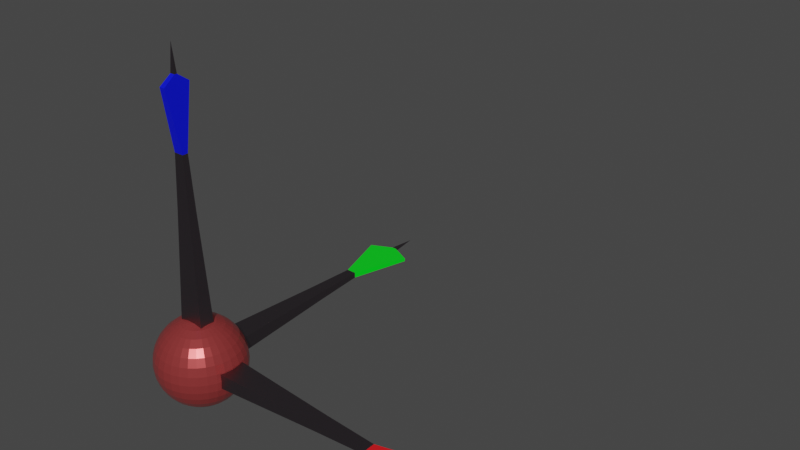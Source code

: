 # Source: Compass.blend  (saved by Blender 2.92.15; exported with 4.5.12 LTS)
import bpy
from mathutils import Matrix  # noqa: F401  (used for matrix-valued properties, if any)

bpy.ops.wm.read_factory_settings(use_empty=True)
scene = bpy.context.scene
scene.name = 'Scene'

# ---- collections
col_collection = bpy.data.collections.new('Collection'); scene.collection.children.link(col_collection)

# ---- materials (node trees are filled in below, after node groups)
mat_material_003 = bpy.data.materials.new('Material.003')
mat_material_003.use_transparent_shadow = False
mat_material_004 = bpy.data.materials.new('Material.004')
mat_material_004.use_transparent_shadow = False
mat_material_005 = bpy.data.materials.new('Material.005')
mat_material_005.use_transparent_shadow = False
mat_material_006 = bpy.data.materials.new('Material.006')
mat_material_006.use_transparent_shadow = False
mat_material_007 = bpy.data.materials.new('Material.007')
mat_material_007.use_transparent_shadow = False

# ---- material node trees
mat_material_003.use_nodes = True; mat_material_003.node_tree.nodes.clear()
_N = mat_material_003.node_tree.nodes; _L = mat_material_003.node_tree.links
n0 = _N.new('ShaderNodeBsdfPrincipled'); n0.name = 'Principled BSDF'; n0.location = (10, 300)
n0.distribution = 'GGX'
n0.subsurface_method = 'BURLEY'
n0.inputs[0].default_value = (0.8, 0.1158, 0.1158, 1.0)
n0.inputs[1].default_value = 0.7574
n0.inputs[2].default_value = 0.2206
n0.inputs[3].default_value = 1.45
n0.inputs[27].default_value = (0.0, 0.0, 0.0, 1.0)
n0.inputs[28].default_value = 1.0
n1 = _N.new('ShaderNodeOutputMaterial'); n1.name = 'Material Output'; n1.location = (300, 300)
_L.new(n0.outputs[0], n1.inputs[0])
n1.is_active_output = True
mat_material_004.use_nodes = True; mat_material_004.node_tree.nodes.clear()
_N = mat_material_004.node_tree.nodes; _L = mat_material_004.node_tree.links
n0 = _N.new('ShaderNodeBsdfPrincipled'); n0.name = 'Principled BSDF'; n0.location = (10, 300)
n0.distribution = 'GGX'
n0.subsurface_method = 'BURLEY'
n0.inputs[0].default_value = (0.233, 0.1967, 0.2236, 1.0)
n0.inputs[1].default_value = 1.0
n0.inputs[2].default_value = 0.3456
n0.inputs[3].default_value = 1.45
n0.inputs[27].default_value = (0.0, 0.0, 0.0, 1.0)
n0.inputs[28].default_value = 1.0
n1 = _N.new('ShaderNodeOutputMaterial'); n1.name = 'Material Output'; n1.location = (300, 300)
_L.new(n0.outputs[0], n1.inputs[0])
n1.is_active_output = True
mat_material_005.use_nodes = True; mat_material_005.node_tree.nodes.clear()
_N = mat_material_005.node_tree.nodes; _L = mat_material_005.node_tree.links
n0 = _N.new('ShaderNodeBsdfPrincipled'); n0.name = 'Principled BSDF'; n0.location = (10, 300)
n0.distribution = 'GGX'
n0.subsurface_method = 'BURLEY'
n0.inputs[0].default_value = (0.8, 0.0, 0.004204, 1.0)
n0.inputs[2].default_value = 0.8676
n0.inputs[3].default_value = 1.45
n0.inputs[24].default_value = 0.02059
n0.inputs[27].default_value = (0.0, 0.0, 0.0, 1.0)
n0.inputs[28].default_value = 1.0
n1 = _N.new('ShaderNodeOutputMaterial'); n1.name = 'Material Output'; n1.location = (300, 300)
_L.new(n0.outputs[0], n1.inputs[0])
n1.is_active_output = True
mat_material_006.use_nodes = True; mat_material_006.node_tree.nodes.clear()
_N = mat_material_006.node_tree.nodes; _L = mat_material_006.node_tree.links
n0 = _N.new('ShaderNodeBsdfPrincipled'); n0.name = 'Principled BSDF'; n0.location = (10, 300)
n0.distribution = 'GGX'
n0.subsurface_method = 'BURLEY'
n0.inputs[0].default_value = (0.0001748, 0.8, 0.01377, 1.0)
n0.inputs[2].default_value = 0.1103
n0.inputs[3].default_value = 1.45
n0.inputs[27].default_value = (0.0, 0.0, 0.0, 1.0)
n0.inputs[28].default_value = 1.0
n1 = _N.new('ShaderNodeOutputMaterial'); n1.name = 'Material Output'; n1.location = (300, 300)
_L.new(n0.outputs[0], n1.inputs[0])
n1.is_active_output = True
mat_material_007.use_nodes = True; mat_material_007.node_tree.nodes.clear()
_N = mat_material_007.node_tree.nodes; _L = mat_material_007.node_tree.links
n0 = _N.new('ShaderNodeBsdfPrincipled'); n0.name = 'Principled BSDF'; n0.location = (10, 300)
n0.distribution = 'GGX'
n0.subsurface_method = 'BURLEY'
n0.inputs[0].default_value = (0.0, 0.004712, 0.8, 1.0)
n0.inputs[3].default_value = 1.45
n0.inputs[27].default_value = (0.0, 0.0, 0.0, 1.0)
n0.inputs[28].default_value = 1.0
n1 = _N.new('ShaderNodeOutputMaterial'); n1.name = 'Material Output'; n1.location = (300, 300)
_L.new(n0.outputs[0], n1.inputs[0])
n1.is_active_output = True

# ---- world
world_world = bpy.data.worlds.new('World'); scene.world = world_world
world_world.use_nodes = True; world_world.node_tree.nodes.clear()
_N = world_world.node_tree.nodes; _L = world_world.node_tree.links
n0 = _N.new('ShaderNodeOutputWorld'); n0.name = 'World Output'; n0.location = (300, 300)
n1 = _N.new('ShaderNodeBackground'); n1.name = 'Background'; n1.location = (10, 300)
n1.inputs[0].default_value = (0.05088, 0.05088, 0.05088, 1.0)
_L.new(n1.outputs[0], n0.inputs[0])
n0.is_active_output = True
world_world.color = (0.05088, 0.05088, 0.05088)
world_world.use_sun_shadow = False
world_world.sun_shadow_jitter_overblur = 0.0

# ---- meshes
me_cube_004 = bpy.data.meshes.new('Cube.004')
me_cube_004.from_pydata([(0.0, 0.5466, 2.748), (0.0, 1.072, 2.588), (0.0, 1.556, 2.329), (0.0, 1.981, 1.981), (0.0, 2.329, 1.556), (0.0, 2.588, 1.072), (0.0, 2.748, 0.5466), (0.0, 2.748, -0.5466), (0.0, 1.556, -2.329), (0.1066, 0.5361, 2.748), (0.2092, 1.052, 2.588), (0.3037, 1.527, 2.329), (0.3865, 1.943, 1.981), (0.4545, 2.285, 1.556), (0.505, 2.539, 1.072), (0.5361, 2.695, 0.5466), (0.5361, 2.695, -0.5466), (0.505, 2.539, -1.072), (0.4545, 2.285, -1.556), (0.3865, 1.943, -1.981), (0.3037, 1.527, -2.329), (0.2092, 1.052, -2.588), (0.1066, 0.5361, -2.748), (0.2092, 0.505, 2.748), (0.4103, 0.9905, 2.588), (0.5956, 1.438, 2.329), (0.7581, 1.83, 1.981), (0.8914, 2.152, 1.556), (0.9905, 2.391, 1.072), (1.052, 2.539, 0.5466), (1.072, 2.588, 2.115e-07), (1.052, 2.539, -0.5466), (0.9905, 2.391, -1.072), (0.8914, 2.152, -1.556), (0.7581, 1.83, -1.981), (0.5956, 1.438, -2.329), (0.4103, 0.9905, -2.588), (0.2092, 0.505, -2.748), (0.5956, 0.8914, 2.588), (0.8647, 1.294, 2.329), (1.101, 1.647, 1.981), (1.294, 1.937, 1.556), (1.438, 2.152, 1.072), (1.527, 2.285, 0.5466), (1.556, 2.329, 2.115e-07), (1.527, 2.285, -0.5466), (1.438, 2.152, -1.072), (1.294, 1.937, -1.556), (1.101, 1.647, -1.981), (0.8647, 1.294, -2.329), (0.5956, 0.8914, -2.588), (0.3037, 0.4545, -2.748), (0.7581, 0.7581, 2.588), (1.101, 1.101, 2.329), (1.401, 1.401, 1.981), (1.647, 1.647, 1.556), (1.83, 1.83, 1.072), (1.943, 1.943, 0.5466), (1.981, 1.981, 2.115e-07), (1.943, 1.943, -0.5466), (1.83, 1.83, -1.072), (1.647, 1.647, -1.556), (1.401, 1.401, -1.981), (1.101, 1.101, -2.329), (0.7581, 0.7581, -2.588), (0.3865, 0.3865, -2.748), (0.8914, 0.5956, 2.588), (1.294, 0.8647, 2.329), (1.647, 1.101, 1.981), (1.937, 1.294, 1.556), (2.152, 1.438, 1.072), (2.285, 1.527, 0.5466), (2.329, 1.556, 2.115e-07), (2.285, 1.527, -0.5466), (2.152, 1.438, -1.072), (1.937, 1.294, -1.556), (1.647, 1.101, -1.981), (1.294, 0.8647, -2.329), (0.8914, 0.5956, -2.588), (0.4545, 0.3037, -2.748), (0.9905, 0.4103, 2.588), (1.438, 0.5956, 2.329), (1.83, 0.7581, 1.981), (2.152, 0.8914, 1.556), (2.391, 0.9905, 1.072), (2.539, 1.052, 0.5466), (2.588, 1.072, 2.115e-07), (2.539, 1.052, -0.5466), (2.391, 0.9905, -1.072), (2.152, 0.8914, -1.556), (1.83, 0.7581, -1.981), (1.438, 0.5956, -2.329), (0.9905, 0.4103, -2.588), (0.505, 0.2092, -2.748), (1.052, 0.2092, 2.588), (1.527, 0.3037, 2.329), (1.943, 0.3865, 1.981), (2.285, 0.4545, 1.556), (2.539, 0.505, 1.072), (2.695, 0.5361, 0.5466), (2.695, 0.5361, -0.5466), (2.539, 0.505, -1.072), (2.285, 0.4545, -1.556), (1.943, 0.3865, -1.981), (1.527, 0.3037, -2.329), (1.052, 0.2092, -2.588), (0.5361, 0.1066, -2.748), (1.072, -8.942e-07, 2.588), (1.556, -8.734e-07, 2.329), (1.981, -8.942e-07, 1.981), (2.329, -9.36e-07, 1.556), (2.588, -7.69e-07, 1.072), (2.748, -1.103e-06, 0.5466), (2.748, -1.103e-06, -0.5466), (2.588, -6.437e-07, -1.072), (2.329, -9.36e-07, -1.556), (1.981, -8.942e-07, -1.981), (1.556, -9.569e-07, -2.329), (1.072, -8.525e-07, -2.588), (0.5466, -8.629e-07, -2.748), (1.052, -0.2092, 2.588), (1.527, -0.3037, 2.329), (1.943, -0.3865, 1.981), (2.285, -0.4545, 1.556), (2.539, -0.505, 1.072), (2.695, -0.5361, 0.5466), (2.695, -0.5361, -0.5466), (2.539, -0.505, -1.072), (2.285, -0.4545, -1.556), (1.943, -0.3865, -1.981), (1.527, -0.3037, -2.329), (1.052, -0.2092, -2.588), (0.5361, -0.1066, -2.748), (0.9905, -0.4103, 2.588), (1.438, -0.5956, 2.329), (1.83, -0.7581, 1.981), (2.152, -0.8914, 1.556), (2.391, -0.9905, 1.072), (2.539, -1.052, 0.5466), (2.588, -1.072, 2.115e-07), (2.539, -1.052, -0.5466), (2.391, -0.9905, -1.072), (2.152, -0.8914, -1.556), (1.83, -0.7581, -1.981), (1.438, -0.5956, -2.329), (0.9905, -0.4103, -2.588), (0.505, -0.2092, -2.748), (0.8914, -0.5956, 2.588), (1.294, -0.8647, 2.329), (1.647, -1.101, 1.981), (1.937, -1.294, 1.556), (2.152, -1.438, 1.072), (2.285, -1.527, 0.5466), (2.329, -1.556, 2.115e-07), (2.285, -1.527, -0.5466), (2.152, -1.438, -1.072), (1.937, -1.294, -1.556), (1.647, -1.101, -1.981), (1.294, -0.8647, -2.329), (0.8914, -0.5956, -2.588), (0.4545, -0.3037, -2.748), (0.7581, -0.7581, 2.588), (1.101, -1.101, 2.329), (1.401, -1.401, 1.981), (1.647, -1.647, 1.556), (1.83, -1.83, 1.072), (1.943, -1.943, 0.5466), (1.981, -1.981, 2.115e-07), (1.943, -1.943, -0.5466), (1.83, -1.83, -1.072), (1.647, -1.647, -1.556), (1.401, -1.401, -1.981), (1.101, -1.101, -2.329), (0.7581, -0.7581, -2.588), (0.3865, -0.3865, -2.748), (0.5956, -0.8914, 2.588), (0.8647, -1.294, 2.329), (1.101, -1.647, 1.981), (1.294, -1.937, 1.556), (1.438, -2.152, 1.072), (1.527, -2.285, 0.5466), (1.556, -2.329, 2.115e-07), (1.527, -2.285, -0.5466), (1.438, -2.152, -1.072), (1.294, -1.937, -1.556), (1.101, -1.647, -1.981), (0.8647, -1.294, -2.329), (0.5956, -0.8914, -2.588), (0.3037, -0.4545, -2.748), (0.0, -9.129e-07, -2.802), (0.2092, -0.505, 2.748), (0.4103, -0.9905, 2.588), (0.5956, -1.438, 2.329), (0.7581, -1.83, 1.981), (0.8914, -2.152, 1.556), (0.9905, -2.391, 1.072), (1.052, -2.539, 0.5466), (1.072, -2.588, 2.115e-07), (1.052, -2.539, -0.5466), (0.9905, -2.391, -1.072), (0.8914, -2.152, -1.556), (0.7581, -1.83, -1.981), (0.5956, -1.438, -2.329), (0.4103, -0.9905, -2.588), (0.2092, -0.505, -2.748), (0.1066, -0.5361, 2.748), (0.2092, -1.052, 2.588), (0.3037, -1.527, 2.329), (0.3865, -1.943, 1.981), (0.4545, -2.285, 1.556), (0.505, -2.539, 1.072), (0.5361, -2.695, 0.5466), (0.5466, -2.748, 2.115e-07), (0.5361, -2.695, -0.5466), (0.505, -2.539, -1.072), (0.4545, -2.285, -1.556), (0.3865, -1.943, -1.981), (0.3037, -1.527, -2.329), (0.2092, -1.052, -2.588), (0.1066, -0.5361, -2.748), (-2.021e-08, -0.5466, 2.748), (1.155e-07, -1.072, 2.588), (7.373e-08, -1.556, 2.329), (-7.239e-08, -1.981, 1.981), (-2.394e-07, -2.329, 1.556), (1.781e-07, -2.588, 1.072), (-2.394e-07, -2.748, 0.5466), (-2.811e-07, -2.802, 2.115e-07), (-2.394e-07, -2.748, -0.5466), (1.781e-07, -2.588, -1.072), (-2.394e-07, -2.329, -1.556), (-7.239e-08, -1.981, -1.981), (-3.064e-08, -1.556, -2.329), (1.111e-08, -1.072, -2.588), (1.111e-08, -0.5466, -2.748), (-0.1066, -0.5361, 2.748), (-0.2092, -1.052, 2.588), (-0.3037, -1.527, 2.329), (-0.3865, -1.943, 1.981), (-0.4545, -2.285, 1.556), (-0.505, -2.539, 1.072), (-0.5361, -2.695, 0.5466), (-0.5466, -2.748, 2.115e-07), (-0.5361, -2.695, -0.5466), (-0.505, -2.539, -1.072), (-0.4545, -2.285, -1.556), (-0.3865, -1.943, -1.981), (-0.3037, -1.527, -2.329), (-0.2092, -1.052, -2.588), (-0.1066, -0.5361, -2.748), (-0.2092, -0.505, 2.748), (-0.4103, -0.9905, 2.588), (-0.5956, -1.438, 2.329), (-0.7581, -1.83, 1.981), (-0.8914, -2.152, 1.556), (-0.9905, -2.391, 1.072), (-1.052, -2.539, 0.5466), (-1.072, -2.588, 2.115e-07), (-1.052, -2.539, -0.5466), (-0.9905, -2.391, -1.072), (-0.8914, -2.152, -1.556), (-0.7581, -1.83, -1.981), (-0.5956, -1.438, -2.329), (-0.4103, -0.9905, -2.588), (-0.2092, -0.505, -2.748), (-0.5956, -0.8914, 2.588), (-0.8647, -1.294, 2.329), (-1.101, -1.647, 1.981), (-1.294, -1.937, 1.556), (-1.438, -2.152, 1.072), (-1.527, -2.285, 0.5466), (-1.556, -2.329, 2.115e-07), (-1.527, -2.285, -0.5466), (-1.438, -2.152, -1.072), (-1.294, -1.937, -1.556), (-1.101, -1.647, -1.981), (-0.8647, -1.294, -2.329), (-0.5956, -0.8914, -2.588), (-0.3037, -0.4545, -2.748), (-0.7581, -0.7581, 2.588), (-1.101, -1.101, 2.329), (-1.401, -1.401, 1.981), (-1.647, -1.647, 1.556), (-1.83, -1.83, 1.072), (-1.943, -1.943, 0.5466), (-1.981, -1.981, 2.115e-07), (-1.943, -1.943, -0.5466), (-1.83, -1.83, -1.072), (-1.647, -1.647, -1.556), (-1.401, -1.401, -1.981), (-1.101, -1.101, -2.329), (-0.7581, -0.7581, -2.588), (-0.3865, -0.3865, -2.748), (-0.8914, -0.5956, 2.588), (-1.294, -0.8647, 2.329), (-1.647, -1.101, 1.981), (-1.937, -1.294, 1.556), (-2.152, -1.438, 1.072), (-2.285, -1.527, 0.5466), (-2.329, -1.556, 2.115e-07), (-2.285, -1.527, -0.5466), (-2.152, -1.438, -1.072), (-1.937, -1.294, -1.556), (-1.647, -1.101, -1.981), (-1.294, -0.8647, -2.329), (-0.8914, -0.5956, -2.588), (-0.4545, -0.3037, -2.748), (-0.9905, -0.4103, 2.588), (-1.438, -0.5956, 2.329), (-1.83, -0.7581, 1.981), (-2.152, -0.8914, 1.556), (-2.391, -0.9905, 1.072), (-2.539, -1.052, 0.5466), (-2.588, -1.072, 2.115e-07), (-2.539, -1.052, -0.5466), (-2.391, -0.9905, -1.072), (-2.152, -0.8914, -1.556), (-1.83, -0.7581, -1.981), (-1.438, -0.5956, -2.329), (-0.9905, -0.4103, -2.588), (-0.505, -0.2092, -2.748), (-1.052, -0.2092, 2.588), (-1.527, -0.3037, 2.329), (-1.943, -0.3865, 1.981), (-2.285, -0.4545, 1.556), (-2.539, -0.505, 1.072), (-2.695, -0.5361, 0.5466), (-2.748, -0.5466, 2.115e-07), (-2.695, -0.5361, -0.5466), (-2.539, -0.505, -1.072), (-2.285, -0.4545, -1.556), (-1.943, -0.3865, -1.981), (-1.527, -0.3037, -2.329), (-1.052, -0.2092, -2.588), (-0.5361, -0.1066, -2.748), (-1.072, -7.899e-07, 2.588), (-1.556, -7.899e-07, 2.329), (-1.981, -5.185e-07, 1.981), (-2.329, -3.933e-07, 1.556), (-2.588, -8.942e-07, 1.072), (-2.748, -2.68e-07, 0.5466), (-2.802, -3.933e-07, 2.115e-07), (-2.748, -2.68e-07, -0.5466), (-2.588, -8.942e-07, -1.072), (-2.329, -3.933e-07, -1.556), (-1.981, -5.185e-07, -1.981), (-1.556, -7.272e-07, -2.329), (-1.072, -7.064e-07, -2.588), (-0.5466, -8.838e-07, -2.748), (-1.052, 0.2092, 2.588), (-1.527, 0.3037, 2.329), (-1.943, 0.3865, 1.981), (-2.285, 0.4545, 1.556), (-2.539, 0.505, 1.072), (-2.695, 0.5361, 0.5466), (-2.748, 0.5466, 2.115e-07), (-2.695, 0.5361, -0.5466), (-2.539, 0.505, -1.072), (-2.285, 0.4545, -1.556), (-1.943, 0.3865, -1.981), (-1.527, 0.3037, -2.329), (-1.052, 0.2092, -2.588), (-0.5361, 0.1066, -2.748), (-0.9905, 0.4103, 2.588), (-1.438, 0.5956, 2.329), (-1.83, 0.7581, 1.981), (-2.152, 0.8914, 1.556), (-2.391, 0.9905, 1.072), (-2.539, 1.052, 0.5466), (-2.588, 1.072, 2.115e-07), (-2.539, 1.052, -0.5466), (-2.391, 0.9905, -1.072), (-2.152, 0.8914, -1.556), (-1.83, 0.7581, -1.981), (-1.438, 0.5956, -2.329), (-0.9905, 0.4103, -2.588), (-0.505, 0.2092, -2.748), (-0.8914, 0.5956, 2.588), (-1.294, 0.8647, 2.329), (-1.647, 1.101, 1.981), (-1.937, 1.294, 1.556), (-2.152, 1.438, 1.072), (-2.285, 1.527, 0.5466), (-2.329, 1.556, 2.115e-07), (-2.285, 1.527, -0.5466), (-2.152, 1.438, -1.072), (-1.937, 1.294, -1.556), (-1.647, 1.101, -1.981), (-1.294, 0.8647, -2.329), (-0.8914, 0.5956, -2.588), (-0.4545, 0.3037, -2.748), (-0.7581, 0.7581, 2.588), (-1.101, 1.101, 2.329), (-1.401, 1.401, 1.981), (-1.647, 1.647, 1.556), (-1.83, 1.83, 1.072), (-1.943, 1.943, 0.5466), (-1.981, 1.981, 2.115e-07), (-1.943, 1.943, -0.5466), (-1.83, 1.83, -1.072), (-1.647, 1.647, -1.556), (-1.401, 1.401, -1.981), (-1.101, 1.101, -2.329), (-0.7581, 0.7581, -2.588), (-0.3865, 0.3865, -2.748), (-0.5956, 0.8914, 2.588), (-0.8647, 1.294, 2.329), (-1.101, 1.647, 1.981), (-1.294, 1.937, 1.556), (-1.438, 2.152, 1.072), (-1.527, 2.285, 0.5466), (-1.556, 2.329, 2.115e-07), (-1.527, 2.285, -0.5466), (-1.438, 2.152, -1.072), (-1.294, 1.937, -1.556), (-1.101, 1.647, -1.981), (-0.8647, 1.294, -2.329), (-0.5956, 0.8914, -2.588), (-0.3037, 0.4545, -2.748), (-0.2092, 0.505, 2.748), (-0.4103, 0.9905, 2.588), (-0.5956, 1.438, 2.329), (-0.7581, 1.83, 1.981), (-0.8914, 2.152, 1.556), (-0.9905, 2.391, 1.072), (-1.052, 2.539, 0.5466), (-1.072, 2.588, 2.115e-07), (-1.052, 2.539, -0.5466), (-0.9905, 2.391, -1.072), (-0.8914, 2.152, -1.556), (-0.7581, 1.83, -1.981), (-0.5956, 1.438, -2.329), (-0.4103, 0.9905, -2.588), (-0.2092, 0.505, -2.748), (-0.1066, 0.5361, 2.748), (-0.2092, 1.052, 2.588), (-0.3037, 1.527, 2.329), (-0.3865, 1.943, 1.981), (-0.4545, 2.285, 1.556), (-0.505, 2.539, 1.072), (-0.5361, 2.695, 0.5466), (-0.5361, 2.695, -0.5466), (-0.505, 2.539, -1.072), (-0.4545, 2.285, -1.556), (-0.3865, 1.943, -1.981), (-0.3037, 1.527, -2.329), (-0.2092, 1.052, -2.588), (-0.1066, 0.5361, -2.748), (1.781e-07, 2.588, -1.072), (7.626e-07, 2.329, -1.556), (4.286e-07, 1.981, -1.981), (2.198e-07, 1.072, -2.588), (4.242e-08, 0.5466, -2.748), (0.0, 0.0, 19.26), (-0.4642, 0.2661, 9.632), (-0.4642, -0.2661, 9.632), (0.4642, 0.2661, 9.632), (0.4642, -0.2661, 9.632), (0.0, -0.2661, 9.632), (0.0, 0.2661, 9.632), (0.4642, 0.0, 9.632), (-0.4642, 0.0, 9.632), (-0.3136, -0.1798, 13.08), (0.3136, 0.1798, 13.08), (-0.3136, 0.1798, 13.08), (0.3136, -0.1798, 13.08), (0.0, -0.1798, 13.08), (0.0, 0.1798, 13.08), (0.3136, 0.0, 13.08), (-0.3136, 0.0, 13.08), (-0.1525, -0.08741, 17.49), (0.1525, 0.08741, 17.49), (-0.1525, 0.0, 17.49), (-0.1525, 0.08741, 17.49), (0.1525, -0.08741, 17.49), (0.0, -0.08741, 17.49), (0.0, 0.08741, 17.49), (0.1525, 0.0, 17.49), (0.0, 19.26, 0.0), (-0.4642, 9.632, -0.2661), (-0.4642, 9.632, 0.2661), (0.4642, 9.632, -0.2661), (0.4642, 9.632, 0.2661), (0.0, 9.632, 0.2661), (0.0, 9.632, -0.2661), (0.4642, 9.632, 0.0), (-0.4642, 9.632, 0.0), (-0.3136, 13.08, 0.1798), (0.3136, 13.08, -0.1798), (-0.3136, 13.08, -0.1798), (0.3136, 13.08, 0.1798), (0.0, 13.08, 0.1798), (0.0, 13.08, -0.1798), (0.3136, 13.08, 0.0), (-0.3136, 13.08, 0.0), (-0.1525, 17.49, 0.08741), (0.1525, 17.49, -0.08741), (-0.1525, 17.49, 0.0), (-0.1525, 17.49, -0.08741), (0.1525, 17.49, 0.08741), (0.0, 17.49, 0.08741), (0.0, 17.49, -0.08741), (0.1525, 17.49, 0.0), (19.26, -8.42e-07, 0.0), (9.632, 0.4642, -0.2661), (9.632, 0.4642, 0.2661), (9.632, -0.4642, -0.2661), (9.632, -0.4642, 0.2661), (9.632, -4.094e-07, 0.2661), (9.632, -4.327e-07, -0.2661), (9.632, -0.4642, 0.0), (9.632, 0.4642, 0.0), (13.08, 0.3136, 0.1798), (13.08, -0.3136, -0.1798), (13.08, 0.3136, -0.1798), (13.08, -0.3136, 0.1798), (13.08, -5.637e-07, 0.1798), (13.08, -5.795e-07, -0.1798), (13.08, -0.3136, 0.0), (13.08, 0.3136, 0.0), (17.49, 0.1525, 0.08741), (17.49, -0.1525, -0.08741), (17.49, 0.1525, 0.0), (17.49, 0.1525, -0.08741), (17.49, -0.1525, 0.08741), (17.49, -7.609e-07, 0.08741), (17.49, -7.685e-07, -0.08741), (17.49, -0.1525, 0.0), (17.06, 1.432, -0.09658), (17.06, -1.432, 0.09658), (17.06, -6.664e-07, 0.09658), (17.06, -7.382e-07, -0.09658), (17.06, -1.432, 0.0), (17.06, 1.432, 0.09658), (17.06, -1.432, -0.09658), (17.06, 1.432, 0.0), (-1.508, 16.81, -0.1017), (1.508, 16.81, 0.1017), (0.0, 16.81, 0.1017), (0.0, 16.81, -0.1017), (1.508, 16.81, 0.0), (-1.508, 16.81, 0.1017), (1.508, 16.81, -0.1017), (-1.508, 16.81, 0.0), (-0.1723, 0.8393, 16.95), (0.1723, -0.8393, 16.95), (0.0, -0.8393, 16.95), (0.0, 0.8393, 16.95), (0.1723, 0.0, 16.95), (-0.1723, -0.8393, 16.95), (0.1723, 0.8393, 16.95), (-0.1723, 0.0, 16.95), (-8.712e-08, 0.4728, 2.755), (0.0, 0.4728, 2.755), (0.09405, 0.4728, 2.754), (-0.8309, -0.3442, 2.641), (-0.83, -0.1651, 2.657), (2.702, -0.5375, -0.4744), (0.0, 2.755, -0.4728), (0.5375, 2.702, -0.4744), (-0.8319, -0.4768, 2.621), (-0.7121, -0.4758, 2.654), (-0.4741, -0.4741, 2.71), (-0.8298, -8.284e-07, 2.662), (-0.1959, -0.4729, 2.751), (0.8298, -9.039e-07, 2.662), (-0.3162, -0.4732, 2.741), (0.0, 2.755, 0.4728), (-0.2689, -0.473, 2.748), (-0.8298, 2.729e-09, 2.662), (0.5375, 2.702, 0.4744), (0.83, -0.1651, 2.657), (-0.83, 0.1651, 2.657), (0.8298, 2.662, 6.901e-07), (0.8298, 2.662, 2.115e-07), (-0.8309, 0.3442, 2.641), (0.1959, -0.4729, 2.751), (0.3162, -0.4732, 2.741), (0.8309, -0.3442, 2.641), (0.2689, -0.473, 2.748), (0.4741, -0.4741, 2.71), (0.8324, 2.612, 0.4771), (0.7121, -0.4758, 2.654), (0.8319, -0.4768, 2.621), (-0.8319, 0.4768, 2.621), (-0.7121, 0.4758, 2.654), (0.1959, 0.4729, 2.751), (2.662, -0.8298, 2.115e-07), (-0.4741, 0.4741, 2.71), (2.702, -0.5375, 0.4744), (0.09405, -0.4728, 2.754), (0.0, -0.4728, 2.755), (0.8324, 2.612, -0.4771), (2.612, -0.8324, 0.4771), (-0.3162, 0.4732, 2.741), (0.2689, 0.473, 2.748), (-0.1959, 0.4729, 2.751), (-0.2689, 0.473, 2.748), (0.3162, 0.4732, 2.741), (0.4741, 0.4741, 2.71), (2.662, -0.8298, 0.0), (-0.8298, 2.662, 2.115e-07), (-0.8298, 2.662, 6.901e-07), (0.7121, 0.4758, 2.654), (-0.8324, 2.612, 0.4771), (-0.5374, 2.702, 0.4744), (-0.09405, 0.4728, 2.754), (2.612, -0.8324, -0.4771), (0.8319, 0.4768, 2.621), (-0.8324, 2.612, -0.4771), (0.8309, 0.3442, 2.641), (0.83, 0.1651, 2.657), (2.662, 0.8298, 2.115e-07), (-0.5374, 2.702, -0.4744), (2.612, 0.8324, 0.4771), (2.702, 0.5374, 0.4744), (0.8298, 2.729e-09, 2.662), (2.612, 0.8324, -0.4771), (2.702, 0.5374, -0.4744), (2.662, 0.8298, 0.0), (-1.046e-07, -0.4728, 2.755), (-0.09405, -0.4728, 2.754), (2.755, -1.384e-07, -0.4728), (2.755, -1.097e-06, -0.4728), (2.755, -9.707e-08, 0.4728), (2.755, -1.097e-06, 0.4728)], [], [(189, 452, 22), (1, 0, 9, 10), (448, 7, 16, 17), (2, 1, 10, 11), (449, 448, 17, 18), (3, 2, 11, 12), (450, 449, 18, 19), (4, 3, 12, 13), (8, 450, 19, 20), (5, 4, 13, 14), (451, 8, 20, 21), (6, 5, 14, 15), (452, 451, 21, 22), (15, 14, 28, 29), (22, 21, 36, 37), (189, 22, 37), (10, 9, 23, 24), (17, 16, 31, 32), (11, 10, 24, 25), (18, 17, 32, 33), (12, 11, 25, 26), (19, 18, 33, 34), (13, 12, 26, 27), (20, 19, 34, 35), (14, 13, 27, 28), (21, 20, 35, 36), (33, 32, 46, 47), (26, 25, 39, 40), (34, 33, 47, 48), (27, 26, 40, 41), (35, 34, 48, 49), (28, 27, 41, 42), (36, 35, 49, 50), (29, 28, 42, 43), (37, 36, 50, 51), (30, 29, 43, 44), (189, 37, 51), (31, 30, 44, 45), (32, 31, 45, 46), (25, 24, 38, 39), (51, 50, 64, 65), (44, 43, 57, 58), (189, 51, 65), (45, 44, 58, 59), (46, 45, 59, 60), (39, 38, 52, 53), (47, 46, 60, 61), (40, 39, 53, 54), (48, 47, 61, 62), (41, 40, 54, 55), (49, 48, 62, 63), (42, 41, 55, 56), (50, 49, 63, 64), (43, 42, 56, 57), (62, 61, 75, 76), (55, 54, 68, 69), (63, 62, 76, 77), (56, 55, 69, 70), (64, 63, 77, 78), (57, 56, 70, 71), (65, 64, 78, 79), (58, 57, 71, 72), (189, 65, 79), (59, 58, 72, 73), (60, 59, 73, 74), (53, 52, 66, 67), (61, 60, 74, 75), (54, 53, 67, 68), (189, 79, 93), (73, 72, 86, 87), (74, 73, 87, 88), (67, 66, 80, 81), (75, 74, 88, 89), (68, 67, 81, 82), (76, 75, 89, 90), (69, 68, 82, 83), (77, 76, 90, 91), (70, 69, 83, 84), (78, 77, 91, 92), (71, 70, 84, 85), (79, 78, 92, 93), (72, 71, 85, 86), (83, 82, 96, 97), (91, 90, 103, 104), (84, 83, 97, 98), (92, 91, 104, 105), (85, 84, 98, 99), (93, 92, 105, 106), (189, 93, 106), (88, 87, 100, 101), (81, 80, 94, 95), (89, 88, 101, 102), (82, 81, 95, 96), (90, 89, 102, 103), (101, 100, 113, 114), (95, 94, 107, 108), (102, 101, 114, 115), (96, 95, 108, 109), (103, 102, 115, 116), (97, 96, 109, 110), (104, 103, 116, 117), (98, 97, 110, 111), (105, 104, 117, 118), (99, 98, 111, 112), (106, 105, 118, 119), (189, 106, 119), (117, 116, 129, 130), (111, 110, 123, 124), (118, 117, 130, 131), (112, 111, 124, 125), (119, 118, 131, 132), (189, 119, 132), (114, 113, 126, 127), (108, 107, 120, 121), (115, 114, 127, 128), (109, 108, 121, 122), (116, 115, 128, 129), (110, 109, 122, 123), (127, 126, 140, 141), (121, 120, 133, 134), (128, 127, 141, 142), (122, 121, 134, 135), (129, 128, 142, 143), (123, 122, 135, 136), (130, 129, 143, 144), (124, 123, 136, 137), (131, 130, 144, 145), (125, 124, 137, 138), (132, 131, 145, 146), (189, 132, 146), (137, 136, 150, 151), (145, 144, 158, 159), (138, 137, 151, 152), (146, 145, 159, 160), (139, 138, 152, 153), (189, 146, 160), (140, 139, 153, 154), (141, 140, 154, 155), (134, 133, 147, 148), (142, 141, 155, 156), (135, 134, 148, 149), (143, 142, 156, 157), (136, 135, 149, 150), (144, 143, 157, 158), (155, 154, 168, 169), (148, 147, 161, 162), (156, 155, 169, 170), (149, 148, 162, 163), (157, 156, 170, 171), (150, 149, 163, 164), (158, 157, 171, 172), (151, 150, 164, 165), (159, 158, 172, 173), (152, 151, 165, 166), (160, 159, 173, 174), (153, 152, 166, 167), (189, 160, 174), (154, 153, 167, 168), (173, 172, 186, 187), (166, 165, 179, 180), (174, 173, 187, 188), (167, 166, 180, 181), (189, 174, 188), (168, 167, 181, 182), (169, 168, 182, 183), (162, 161, 175, 176), (170, 169, 183, 184), (163, 162, 176, 177), (171, 170, 184, 185), (164, 163, 177, 178), (172, 171, 185, 186), (165, 164, 178, 179), (184, 183, 199, 200), (177, 176, 192, 193), (185, 184, 200, 201), (178, 177, 193, 194), (186, 185, 201, 202), (179, 178, 194, 195), (187, 186, 202, 203), (180, 179, 195, 196), (188, 187, 203, 204), (181, 180, 196, 197), (189, 188, 204), (182, 181, 197, 198), (183, 182, 198, 199), (176, 175, 191, 192), (204, 203, 218, 219), (197, 196, 211, 212), (189, 204, 219), (198, 197, 212, 213), (191, 190, 205, 206), (199, 198, 213, 214), (192, 191, 206, 207), (200, 199, 214, 215), (193, 192, 207, 208), (201, 200, 215, 216), (194, 193, 208, 209), (202, 201, 216, 217), (195, 194, 209, 210), (203, 202, 217, 218), (196, 195, 210, 211), (208, 207, 222, 223), (216, 215, 230, 231), (209, 208, 223, 224), (217, 216, 231, 232), (210, 209, 224, 225), (218, 217, 232, 233), (211, 210, 225, 226), (219, 218, 233, 234), (212, 211, 226, 227), (189, 219, 234), (213, 212, 227, 228), (206, 205, 220, 221), (214, 213, 228, 229), (207, 206, 221, 222), (215, 214, 229, 230), (227, 226, 241, 242), (189, 234, 249), (228, 227, 242, 243), (221, 220, 235, 236), (229, 228, 243, 244), (222, 221, 236, 237), (230, 229, 244, 245), (223, 222, 237, 238), (231, 230, 245, 246), (224, 223, 238, 239), (232, 231, 246, 247), (225, 224, 239, 240), (233, 232, 247, 248), (226, 225, 240, 241), (234, 233, 248, 249), (246, 245, 260, 261), (239, 238, 253, 254), (247, 246, 261, 262), (240, 239, 254, 255), (248, 247, 262, 263), (241, 240, 255, 256), (249, 248, 263, 264), (242, 241, 256, 257), (189, 249, 264), (243, 242, 257, 258), (236, 235, 250, 251), (244, 243, 258, 259), (237, 236, 251, 252), (245, 244, 259, 260), (238, 237, 252, 253), (189, 264, 278), (258, 257, 271, 272), (259, 258, 272, 273), (252, 251, 265, 266), (260, 259, 273, 274), (253, 252, 266, 267), (261, 260, 274, 275), (254, 253, 267, 268), (262, 261, 275, 276), (255, 254, 268, 269), (263, 262, 276, 277), (256, 255, 269, 270), (264, 263, 277, 278), (257, 256, 270, 271), (268, 267, 281, 282), (276, 275, 289, 290), (269, 268, 282, 283), (277, 276, 290, 291), (270, 269, 283, 284), (278, 277, 291, 292), (271, 270, 284, 285), (189, 278, 292), (272, 271, 285, 286), (273, 272, 286, 287), (266, 265, 279, 280), (274, 273, 287, 288), (267, 266, 280, 281), (275, 274, 288, 289), (286, 285, 299, 300), (287, 286, 300, 301), (280, 279, 293, 294), (288, 287, 301, 302), (281, 280, 294, 295), (289, 288, 302, 303), (282, 281, 295, 296), (290, 289, 303, 304), (283, 282, 296, 297), (291, 290, 304, 305), (284, 283, 297, 298), (292, 291, 305, 306), (285, 284, 298, 299), (189, 292, 306), (304, 303, 317, 318), (297, 296, 310, 311), (305, 304, 318, 319), (298, 297, 311, 312), (306, 305, 319, 320), (299, 298, 312, 313), (189, 306, 320), (300, 299, 313, 314), (301, 300, 314, 315), (294, 293, 307, 308), (302, 301, 315, 316), (295, 294, 308, 309), (303, 302, 316, 317), (296, 295, 309, 310), (315, 314, 328, 329), (308, 307, 321, 322), (316, 315, 329, 330), (309, 308, 322, 323), (317, 316, 330, 331), (310, 309, 323, 324), (318, 317, 331, 332), (311, 310, 324, 325), (319, 318, 332, 333), (312, 311, 325, 326), (320, 319, 333, 334), (313, 312, 326, 327), (189, 320, 334), (314, 313, 327, 328), (333, 332, 346, 347), (326, 325, 339, 340), (334, 333, 347, 348), (327, 326, 340, 341), (189, 334, 348), (328, 327, 341, 342), (329, 328, 342, 343), (322, 321, 335, 336), (330, 329, 343, 344), (323, 322, 336, 337), (331, 330, 344, 345), (324, 323, 337, 338), (332, 331, 345, 346), (325, 324, 338, 339), (336, 335, 349, 350), (344, 343, 357, 358), (337, 336, 350, 351), (345, 344, 358, 359), (338, 337, 351, 352), (346, 345, 359, 360), (339, 338, 352, 353), (347, 346, 360, 361), (340, 339, 353, 354), (348, 347, 361, 362), (341, 340, 354, 355), (189, 348, 362), (342, 341, 355, 356), (343, 342, 356, 357), (354, 353, 367, 368), (362, 361, 375, 376), (355, 354, 368, 369), (189, 362, 376), (356, 355, 369, 370), (357, 356, 370, 371), (350, 349, 363, 364), (358, 357, 371, 372), (351, 350, 364, 365), (359, 358, 372, 373), (352, 351, 365, 366), (360, 359, 373, 374), (353, 352, 366, 367), (361, 360, 374, 375), (372, 371, 385, 386), (365, 364, 378, 379), (373, 372, 386, 387), (366, 365, 379, 380), (374, 373, 387, 388), (367, 366, 380, 381), (375, 374, 388, 389), (368, 367, 381, 382), (376, 375, 389, 390), (369, 368, 382, 383), (189, 376, 390), (370, 369, 383, 384), (371, 370, 384, 385), (364, 363, 377, 378), (390, 389, 403, 404), (383, 382, 396, 397), (189, 390, 404), (384, 383, 397, 398), (385, 384, 398, 399), (378, 377, 391, 392), (386, 385, 399, 400), (379, 378, 392, 393), (387, 386, 400, 401), (380, 379, 393, 394), (388, 387, 401, 402), (381, 380, 394, 395), (389, 388, 402, 403), (382, 381, 395, 396), (393, 392, 406, 407), (401, 400, 414, 415), (394, 393, 407, 408), (402, 401, 415, 416), (395, 394, 408, 409), (403, 402, 416, 417), (396, 395, 409, 410), (404, 403, 417, 418), (397, 396, 410, 411), (189, 404, 418), (398, 397, 411, 412), (399, 398, 412, 413), (392, 391, 405, 406), (400, 399, 413, 414), (411, 410, 425, 426), (189, 418, 433), (412, 411, 426, 427), (413, 412, 427, 428), (406, 405, 420, 421), (414, 413, 428, 429), (407, 406, 421, 422), (415, 414, 429, 430), (408, 407, 422, 423), (416, 415, 430, 431), (409, 408, 423, 424), (417, 416, 431, 432), (410, 409, 424, 425), (418, 417, 432, 433), (430, 429, 443, 444), (423, 422, 437, 438), (431, 430, 444, 445), (424, 423, 438, 439), (432, 431, 445, 446), (425, 424, 439, 440), (433, 432, 446, 447), (189, 433, 447), (420, 419, 434, 435), (428, 427, 441, 442), (421, 420, 435, 436), (429, 428, 442, 443), (422, 421, 436, 437), (189, 447, 452), (435, 434, 0, 1), (442, 441, 7, 448), (436, 435, 1, 2), (443, 442, 448, 449), (437, 436, 2, 3), (444, 443, 449, 450), (438, 437, 3, 4), (445, 444, 450, 8), (439, 438, 4, 5), (446, 445, 8, 451), (440, 439, 5, 6), (447, 446, 451, 452), (472, 470, 453), (465, 466, 458, 457), (466, 462, 455, 458), (464, 467, 459, 454), (467, 463, 456, 459), (463, 468, 460, 456), (468, 465, 457, 460), (473, 472, 453), (454, 461, 469, 464), (548, 545, 465, 468), (550, 548, 468, 463), (547, 550, 463, 467), (544, 547, 467, 464), (546, 549, 462, 466), (545, 546, 466, 465), (461, 455, 462, 469), (453, 475, 474), (453, 470, 475), (453, 476, 473), (453, 471, 476), (453, 477, 471), (453, 474, 477), (544, 551, 472, 473), (551, 549, 470, 472), (497, 495, 478), (490, 491, 483, 482), (491, 487, 480, 483), (489, 492, 484, 479), (492, 488, 481, 484), (488, 493, 485, 481), (493, 490, 482, 485), (498, 497, 478), (479, 486, 494, 489), (540, 537, 490, 493), (542, 540, 493, 488), (539, 542, 488, 492), (536, 539, 492, 489), (538, 541, 487, 491), (537, 538, 491, 490), (486, 480, 487, 494), (478, 500, 499), (478, 495, 500), (478, 501, 498), (478, 496, 501), (478, 502, 496), (478, 499, 502), (536, 543, 497, 498), (543, 541, 495, 497), (522, 520, 503), (515, 516, 508, 507), (516, 512, 505, 508), (514, 517, 509, 504), (517, 513, 506, 509), (513, 518, 510, 506), (518, 515, 507, 510), (523, 522, 503), (504, 511, 519, 514), (532, 529, 515, 518), (534, 532, 518, 513), (531, 534, 513, 517), (528, 531, 517, 514), (530, 533, 512, 516), (529, 530, 516, 515), (511, 505, 512, 519), (503, 525, 524), (503, 520, 525), (503, 526, 523), (503, 521, 526), (503, 527, 521), (503, 524, 527), (528, 535, 522, 523), (535, 533, 520, 522), (519, 512, 533, 535), (514, 519, 535, 528), (524, 525, 530, 529), (525, 520, 533, 530), (523, 526, 531, 528), (526, 521, 534, 531), (521, 527, 532, 534), (527, 524, 529, 532), (494, 487, 541, 543), (489, 494, 543, 536), (499, 500, 538, 537), (500, 495, 541, 538), (498, 501, 539, 536), (501, 496, 542, 539), (496, 502, 540, 542), (502, 499, 537, 540), (469, 462, 549, 551), (464, 469, 551, 544), (474, 475, 546, 545), (475, 470, 549, 546), (473, 476, 547, 544), (476, 471, 550, 547), (471, 477, 548, 550), (477, 474, 545, 548), (0, 552, 553, 554, 9), (16, 7, 558, 559), (567, 6, 15, 570), (15, 29, 30, 574, 573, 581, 570), (9, 554, 586, 23), (574, 30, 31, 16, 559, 592), (595, 23, 586), (24, 23, 595, 598, 38), (38, 598, 599, 52), (603, 66, 52, 599), (610, 80, 66, 603, 608), (612, 86, 85, 99, 615, 614), (618, 100, 87, 86, 612, 619, 617), (611, 94, 80, 610), (623, 113, 100, 618, 622), (107, 94, 611, 616, 565), (615, 99, 112, 625, 624), (625, 112, 125, 589), (126, 113, 623, 557), (571, 120, 107, 565), (578, 133, 120, 571), (589, 125, 138, 139, 587, 593), (139, 140, 126, 557, 607, 600, 587), (582, 147, 133, 578, 583), (580, 161, 147, 582), (175, 161, 580, 577), (190, 579, 576), (579, 190, 191, 175, 577), (590, 205, 190, 576), (620, 220, 205, 590, 591), (621, 235, 220, 620), (564, 250, 235, 621), (250, 564, 568), (265, 251, 250, 568, 566), (279, 265, 566, 562), (561, 293, 279, 562), (307, 293, 561, 560, 555), (321, 307, 555, 556), (563, 335, 321, 556), (572, 349, 335, 563, 569), (363, 349, 572, 575), (377, 363, 575, 584, 585), (588, 391, 377, 585), (594, 405, 391, 588), (596, 419, 597), (597, 419, 420, 405, 594), (601, 426, 425, 440, 605, 604, 602), (606, 434, 419, 596), (441, 427, 426, 601, 609, 613), (7, 441, 613, 558), (440, 6, 567, 605), (552, 0, 434, 606), (460, 457, 583, 578, 571, 565, 616), (459, 456, 608, 603, 599, 598, 595, 586, 554, 553), (591, 458, 455, 560, 561, 562, 566, 568, 564, 621, 620), (583, 457, 458, 591, 590, 576, 579, 577, 580, 582), (584, 454, 459, 553, 552, 606, 596, 597, 594, 588, 585), (608, 456, 460, 616, 611, 610), (461, 454, 584, 575, 572, 569), (560, 455, 461, 569, 563, 556, 555), (573, 485, 482, 581), (481, 592, 559, 558, 484), (567, 483, 480, 604, 605), (581, 482, 483, 567, 570), (609, 479, 484, 558, 613), (481, 485, 573, 574, 592), (601, 602, 486, 479, 609), (604, 480, 486, 602), (510, 507, 593, 587, 600), (623, 622, 509, 506, 607, 557), (624, 508, 505, 614, 615), (507, 508, 624, 625, 589, 593), (617, 504, 509, 622, 618), (506, 510, 600, 607), (619, 511, 504, 617), (614, 505, 511, 619, 612)])
me_cube_004.polygons.foreach_set('material_index', [0, 0, 0, 0, 0, 0, 0, 0, 0, 0, 0, 0, 0, 0, 0, 0, 0, 0, 0, 0, 0, 0, 0, 0, 0, 0, 0, 0, 0, 0, 0, 0, 0, 0, 0, 0, 0, 0, 0, 0, 0, 0, 0, 0, 0, 0, 0, 0, 0, 0, 0, 0, 0, 0, 0, 0, 0, 0, 0, 0, 0, 0, 0, 0, 0, 0, 0, 0, 0, 0, 0, 0, 0, 0, 0, 0, 0, 0, 0, 0, 0, 0, 0, 0, 0, 0, 0, 0, 0, 0, 0, 0, 0, 0, 0, 0, 0, 0, 0, 0, 0, 0, 0, 0, 0, 0, 0, 0, 0, 0, 0, 0, 0, 0, 0, 0, 0, 0, 0, 0, 0, 0, 0, 0, 0, 0, 0, 0, 0, 0, 0, 0, 0, 0, 0, 0, 0, 0, 0, 0, 0, 0, 0, 0, 0, 0, 0, 0, 0, 0, 0, 0, 0, 0, 0, 0, 0, 0, 0, 0, 0, 0, 0, 0, 0, 0, 0, 0, 0, 0, 0, 0, 0, 0, 0, 0, 0, 0, 0, 0, 0, 0, 0, 0, 0, 0, 0, 0, 0, 0, 0, 0, 0, 0, 0, 0, 0, 0, 0, 0, 0, 0, 0, 0, 0, 0, 0, 0, 0, 0, 0, 0, 0, 0, 0, 0, 0, 0, 0, 0, 0, 0, 0, 0, 0, 0, 0, 0, 0, 0, 0, 0, 0, 0, 0, 0, 0, 0, 0, 0, 0, 0, 0, 0, 0, 0, 0, 0, 0, 0, 0, 0, 0, 0, 0, 0, 0, 0, 0, 0, 0, 0, 0, 0, 0, 0, 0, 0, 0, 0, 0, 0, 0, 0, 0, 0, 0, 0, 0, 0, 0, 0, 0, 0, 0, 0, 0, 0, 0, 0, 0, 0, 0, 0, 0, 0, 0, 0, 0, 0, 0, 0, 0, 0, 0, 0, 0, 0, 0, 0, 0, 0, 0, 0, 0, 0, 0, 0, 0, 0, 0, 0, 0, 0, 0, 0, 0, 0, 0, 0, 0, 0, 0, 0, 0, 0, 0, 0, 0, 0, 0, 0, 0, 0, 0, 0, 0, 0, 0, 0, 0, 0, 0, 0, 0, 0, 0, 0, 0, 0, 0, 0, 0, 0, 0, 0, 0, 0, 0, 0, 0, 0, 0, 0, 0, 0, 0, 0, 0, 0, 0, 0, 0, 0, 0, 0, 0, 0, 0, 0, 0, 0, 0, 0, 0, 0, 0, 0, 0, 0, 0, 0, 0, 0, 0, 0, 0, 0, 0, 0, 0, 0, 0, 0, 0, 0, 0, 0, 0, 0, 0, 0, 0, 0, 0, 0, 0, 0, 0, 0, 0, 0, 0, 0, 0, 0, 0, 0, 0, 0, 1, 1, 1, 1, 1, 1, 1, 1, 1, 4, 4, 4, 4, 4, 4, 1, 1, 1, 1, 1, 1, 1, 4, 4, 1, 1, 1, 1, 1, 1, 1, 1, 1, 3, 3, 3, 3, 3, 3, 1, 1, 1, 1, 1, 1, 1, 3, 3, 1, 1, 1, 1, 1, 1, 1, 1, 1, 2, 2, 2, 2, 2, 2, 1, 1, 1, 1, 1, 1, 1, 2, 2, 2, 2, 2, 2, 2, 2, 2, 2, 3, 3, 3, 3, 3, 3, 3, 3, 4, 4, 4, 4, 4, 4, 4, 4, 0, 0, 0, 0, 0, 0, 0, 0, 0, 0, 0, 0, 0, 0, 0, 0, 0, 0, 0, 0, 0, 0, 0, 0, 0, 0, 0, 0, 0, 0, 0, 0, 0, 0, 0, 0, 0, 0, 0, 0, 0, 0, 0, 0, 0, 0, 0, 0, 0, 0, 0, 0, 1, 1, 1, 1, 1, 1, 1, 1, 1, 1, 1, 1, 1, 1, 1, 1, 1, 0, 1, 1, 1, 1, 1, 1])
_uv = me_cube_004.uv_layers.new(name='UVMap')
_uv.uv.foreach_set('vector', [0.7344, 0.0, 0.75, 0.0625, 0.7187, 0.0625, 0.75, 0.875, 0.75, 0.9375, 0.7187, 0.9375, 0.7188, 0.875, 0.75, 0.375, 0.75, 0.4375, 0.7188, 0.4375, 0.7188, 0.375, 0.75, 0.8125, 0.75, 0.875, 0.7188, 0.875, 0.7188, 0.8125, 0.75, 0.3125, 0.75, 0.375, 0.7188, 0.375, 0.7188, 0.3125, 0.75, 0.75, 0.75, 0.8125, 0.7188, 0.8125, 0.7188, 0.75, 0.75, 0.25, 0.75, 0.3125, 0.7188, 0.3125, 0.7188, 0.25, 0.75, 0.6875, 0.75, 0.75, 0.7188, 0.75, 0.7188, 0.6875, 0.75, 0.1875, 0.75, 0.25, 0.7188, 0.25, 0.7188, 0.1875, 0.75, 0.625, 0.75, 0.6875, 0.7188, 0.6875, 0.7188, 0.625, 0.75, 0.125, 0.75, 0.1875, 0.7188, 0.1875, 0.7188, 0.125, 0.75, 0.5625, 0.75, 0.625, 0.7188, 0.625, 0.7188, 0.5625, 0.75, 0.0625, 0.75, 0.125, 0.7188, 0.125, 0.7187, 0.0625, 0.7188, 0.5625, 0.7188, 0.625, 0.6875, 0.625, 0.6875, 0.5625, 0.7187, 0.0625, 0.7188, 0.125, 0.6875, 0.125, 0.6875, 0.0625, 0.7031, 0.0, 0.7187, 0.0625, 0.6875, 0.0625, 0.7188, 0.875, 0.7187, 0.9375, 0.6875, 0.9375, 0.6875, 0.875, 0.7188, 0.375, 0.7188, 0.4375, 0.6875, 0.4375, 0.6875, 0.375, 0.7188, 0.8125, 0.7188, 0.875, 0.6875, 0.875, 0.6875, 0.8125, 0.7188, 0.3125, 0.7188, 0.375, 0.6875, 0.375, 0.6875, 0.3125, 0.7188, 0.75, 0.7188, 0.8125, 0.6875, 0.8125, 0.6875, 0.75, 0.7188, 0.25, 0.7188, 0.3125, 0.6875, 0.3125, 0.6875, 0.25, 0.7188, 0.6875, 0.7188, 0.75, 0.6875, 0.75, 0.6875, 0.6875, 0.7188, 0.1875, 0.7188, 0.25, 0.6875, 0.25, 0.6875, 0.1875, 0.7188, 0.625, 0.7188, 0.6875, 0.6875, 0.6875, 0.6875, 0.625, 0.7188, 0.125, 0.7188, 0.1875, 0.6875, 0.1875, 0.6875, 0.125, 0.6875, 0.3125, 0.6875, 0.375, 0.6562, 0.375, 0.6562, 0.3125, 0.6875, 0.75, 0.6875, 0.8125, 0.6562, 0.8125, 0.6562, 0.75, 0.6875, 0.25, 0.6875, 0.3125, 0.6562, 0.3125, 0.6562, 0.25, 0.6875, 0.6875, 0.6875, 0.75, 0.6562, 0.75, 0.6562, 0.6875, 0.6875, 0.1875, 0.6875, 0.25, 0.6562, 0.25, 0.6562, 0.1875, 0.6875, 0.625, 0.6875, 0.6875, 0.6562, 0.6875, 0.6562, 0.625, 0.6875, 0.125, 0.6875, 0.1875, 0.6562, 0.1875, 0.6562, 0.125, 0.6875, 0.5625, 0.6875, 0.625, 0.6562, 0.625, 0.6562, 0.5625, 0.6875, 0.0625, 0.6875, 0.125, 0.6562, 0.125, 0.6562, 0.0625, 0.6875, 0.5, 0.6875, 0.5625, 0.6562, 0.5625, 0.6562, 0.5, 0.6719, 0.0, 0.6875, 0.0625, 0.6562, 0.0625, 0.6875, 0.4375, 0.6875, 0.5, 0.6562, 0.5, 0.6562, 0.4375, 0.6875, 0.375, 0.6875, 0.4375, 0.6562, 0.4375, 0.6562, 0.375, 0.6875, 0.8125, 0.6875, 0.875, 0.6562, 0.875, 0.6562, 0.8125, 0.6562, 0.0625, 0.6562, 0.125, 0.625, 0.125, 0.625, 0.0625, 0.6562, 0.5, 0.6562, 0.5625, 0.625, 0.5625, 0.625, 0.5, 0.6406, 0.0, 0.6562, 0.0625, 0.625, 0.0625, 0.6562, 0.4375, 0.6562, 0.5, 0.625, 0.5, 0.625, 0.4375, 0.6562, 0.375, 0.6562, 0.4375, 0.625, 0.4375, 0.625, 0.375, 0.6562, 0.8125, 0.6562, 0.875, 0.625, 0.875, 0.625, 0.8125, 0.6562, 0.3125, 0.6562, 0.375, 0.625, 0.375, 0.625, 0.3125, 0.6562, 0.75, 0.6562, 0.8125, 0.625, 0.8125, 0.625, 0.75, 0.6562, 0.25, 0.6562, 0.3125, 0.625, 0.3125, 0.625, 0.25, 0.6562, 0.6875, 0.6562, 0.75, 0.625, 0.75, 0.625, 0.6875, 0.6562, 0.1875, 0.6562, 0.25, 0.625, 0.25, 0.625, 0.1875, 0.6562, 0.625, 0.6562, 0.6875, 0.625, 0.6875, 0.625, 0.625, 0.6562, 0.125, 0.6562, 0.1875, 0.625, 0.1875, 0.625, 0.125, 0.6562, 0.5625, 0.6562, 0.625, 0.625, 0.625, 0.625, 0.5625, 0.625, 0.25, 0.625, 0.3125, 0.5937, 0.3125, 0.5937, 0.25, 0.625, 0.6875, 0.625, 0.75, 0.5937, 0.75, 0.5937, 0.6875, 0.625, 0.1875, 0.625, 0.25, 0.5937, 0.25, 0.5937, 0.1875, 0.625, 0.625, 0.625, 0.6875, 0.5937, 0.6875, 0.5937, 0.625, 0.625, 0.125, 0.625, 0.1875, 0.5937, 0.1875, 0.5937, 0.125, 0.625, 0.5625, 0.625, 0.625, 0.5937, 0.625, 0.5937, 0.5625, 0.625, 0.0625, 0.625, 0.125, 0.5937, 0.125, 0.5937, 0.0625, 0.625, 0.5, 0.625, 0.5625, 0.5937, 0.5625, 0.5937, 0.5, 0.6094, 0.0, 0.625, 0.0625, 0.5937, 0.0625, 0.625, 0.4375, 0.625, 0.5, 0.5937, 0.5, 0.5937, 0.4375, 0.625, 0.375, 0.625, 0.4375, 0.5937, 0.4375, 0.5938, 0.375, 0.625, 0.8125, 0.625, 0.875, 0.5937, 0.875, 0.5937, 0.8125, 0.625, 0.3125, 0.625, 0.375, 0.5938, 0.375, 0.5937, 0.3125, 0.625, 0.75, 0.625, 0.8125, 0.5937, 0.8125, 0.5937, 0.75, 0.5781, 0.0, 0.5937, 0.0625, 0.5625, 0.0625, 0.5937, 0.4375, 0.5937, 0.5, 0.5625, 0.5, 0.5625, 0.4375, 0.5938, 0.375, 0.5937, 0.4375, 0.5625, 0.4375, 0.5625, 0.375, 0.5937, 0.8125, 0.5937, 0.875, 0.5625, 0.875, 0.5625, 0.8125, 0.5937, 0.3125, 0.5938, 0.375, 0.5625, 0.375, 0.5625, 0.3125, 0.5937, 0.75, 0.5937, 0.8125, 0.5625, 0.8125, 0.5625, 0.75, 0.5937, 0.25, 0.5937, 0.3125, 0.5625, 0.3125, 0.5625, 0.25, 0.5937, 0.6875, 0.5937, 0.75, 0.5625, 0.75, 0.5625, 0.6875, 0.5937, 0.1875, 0.5937, 0.25, 0.5625, 0.25, 0.5625, 0.1875, 0.5937, 0.625, 0.5937, 0.6875, 0.5625, 0.6875, 0.5625, 0.625, 0.5937, 0.125, 0.5937, 0.1875, 0.5625, 0.1875, 0.5625, 0.125, 0.5937, 0.5625, 0.5937, 0.625, 0.5625, 0.625, 0.5625, 0.5625, 0.5937, 0.0625, 0.5937, 0.125, 0.5625, 0.125, 0.5625, 0.0625, 0.5937, 0.5, 0.5937, 0.5625, 0.5625, 0.5625, 0.5625, 0.5, 0.5625, 0.6875, 0.5625, 0.75, 0.5312, 0.75, 0.5312, 0.6875, 0.5625, 0.1875, 0.5625, 0.25, 0.5312, 0.25, 0.5312, 0.1875, 0.5625, 0.625, 0.5625, 0.6875, 0.5312, 0.6875, 0.5312, 0.625, 0.5625, 0.125, 0.5625, 0.1875, 0.5312, 0.1875, 0.5312, 0.125, 0.5625, 0.5625, 0.5625, 0.625, 0.5312, 0.625, 0.5312, 0.5625, 0.5625, 0.0625, 0.5625, 0.125, 0.5312, 0.125, 0.5312, 0.0625, 0.5469, 0.0, 0.5625, 0.0625, 0.5312, 0.0625, 0.5625, 0.375, 0.5625, 0.4375, 0.5312, 0.4375, 0.5312, 0.375, 0.5625, 0.8125, 0.5625, 0.875, 0.5312, 0.875, 0.5312, 0.8125, 0.5625, 0.3125, 0.5625, 0.375, 0.5312, 0.375, 0.5312, 0.3125, 0.5625, 0.75, 0.5625, 0.8125, 0.5312, 0.8125, 0.5312, 0.75, 0.5625, 0.25, 0.5625, 0.3125, 0.5312, 0.3125, 0.5312, 0.25, 0.5312, 0.375, 0.5312, 0.4375, 0.5, 0.4375, 0.5, 0.375, 0.5312, 0.8125, 0.5312, 0.875, 0.5, 0.875, 0.5, 0.8125, 0.5312, 0.3125, 0.5312, 0.375, 0.5, 0.375, 0.5, 0.3125, 0.5312, 0.75, 0.5312, 0.8125, 0.5, 0.8125, 0.5, 0.75, 0.5312, 0.25, 0.5312, 0.3125, 0.5, 0.3125, 0.5, 0.25, 0.5312, 0.6875, 0.5312, 0.75, 0.5, 0.75, 0.5, 0.6875, 0.5312, 0.1875, 0.5312, 0.25, 0.5, 0.25, 0.5, 0.1875, 0.5312, 0.625, 0.5312, 0.6875, 0.5, 0.6875, 0.5, 0.625, 0.5312, 0.125, 0.5312, 0.1875, 0.5, 0.1875, 0.5, 0.125, 0.5312, 0.5625, 0.5312, 0.625, 0.5, 0.625, 0.5, 0.5625, 0.5312, 0.0625, 0.5312, 0.125, 0.5, 0.125, 0.5, 0.0625, 0.5156, 0.0, 0.5312, 0.0625, 0.5, 0.0625, 0.5, 0.1875, 0.5, 0.25, 0.4687, 0.25, 0.4687, 0.1875, 0.5, 0.625, 0.5, 0.6875, 0.4687, 0.6875, 0.4687, 0.625, 0.5, 0.125, 0.5, 0.1875, 0.4687, 0.1875, 0.4687, 0.125, 0.5, 0.5625, 0.5, 0.625, 0.4687, 0.625, 0.4687, 0.5625, 0.5, 0.0625, 0.5, 0.125, 0.4687, 0.125, 0.4687, 0.0625, 0.4844, 0.0, 0.5, 0.0625, 0.4687, 0.0625, 0.5, 0.375, 0.5, 0.4375, 0.4687, 0.4375, 0.4687, 0.375, 0.5, 0.8125, 0.5, 0.875, 0.4687, 0.875, 0.4687, 0.8125, 0.5, 0.3125, 0.5, 0.375, 0.4687, 0.375, 0.4687, 0.3125, 0.5, 0.75, 0.5, 0.8125, 0.4687, 0.8125, 0.4687, 0.75, 0.5, 0.25, 0.5, 0.3125, 0.4687, 0.3125, 0.4687, 0.25, 0.5, 0.6875, 0.5, 0.75, 0.4687, 0.75, 0.4687, 0.6875, 0.4687, 0.375, 0.4687, 0.4375, 0.4375, 0.4375, 0.4375, 0.375, 0.4687, 0.8125, 0.4687, 0.875, 0.4375, 0.875, 0.4375, 0.8125, 0.4687, 0.3125, 0.4687, 0.375, 0.4375, 0.375, 0.4375, 0.3125, 0.4687, 0.75, 0.4687, 0.8125, 0.4375, 0.8125, 0.4375, 0.75, 0.4687, 0.25, 0.4687, 0.3125, 0.4375, 0.3125, 0.4375, 0.25, 0.4687, 0.6875, 0.4687, 0.75, 0.4375, 0.75, 0.4375, 0.6875, 0.4687, 0.1875, 0.4687, 0.25, 0.4375, 0.25, 0.4375, 0.1875, 0.4687, 0.625, 0.4687, 0.6875, 0.4375, 0.6875, 0.4375, 0.625, 0.4687, 0.125, 0.4687, 0.1875, 0.4375, 0.1875, 0.4375, 0.125, 0.4687, 0.5625, 0.4687, 0.625, 0.4375, 0.625, 0.4375, 0.5625, 0.4687, 0.0625, 0.4687, 0.125, 0.4375, 0.125, 0.4375, 0.0625, 0.4531, 0.0, 0.4687, 0.0625, 0.4375, 0.0625, 0.4375, 0.625, 0.4375, 0.6875, 0.4062, 0.6875, 0.4062, 0.625, 0.4375, 0.125, 0.4375, 0.1875, 0.4062, 0.1875, 0.4062, 0.125, 0.4375, 0.5625, 0.4375, 0.625, 0.4062, 0.625, 0.4062, 0.5625, 0.4375, 0.0625, 0.4375, 0.125, 0.4062, 0.125, 0.4062, 0.0625, 0.4375, 0.5, 0.4375, 0.5625, 0.4062, 0.5625, 0.4062, 0.5, 0.4219, 0.0, 0.4375, 0.0625, 0.4062, 0.0625, 0.4375, 0.4375, 0.4375, 0.5, 0.4062, 0.5, 0.4062, 0.4375, 0.4375, 0.375, 0.4375, 0.4375, 0.4062, 0.4375, 0.4062, 0.375, 0.4375, 0.8125, 0.4375, 0.875, 0.4062, 0.875, 0.4062, 0.8125, 0.4375, 0.3125, 0.4375, 0.375, 0.4062, 0.375, 0.4062, 0.3125, 0.4375, 0.75, 0.4375, 0.8125, 0.4062, 0.8125, 0.4062, 0.75, 0.4375, 0.25, 0.4375, 0.3125, 0.4062, 0.3125, 0.4062, 0.25, 0.4375, 0.6875, 0.4375, 0.75, 0.4062, 0.75, 0.4062, 0.6875, 0.4375, 0.1875, 0.4375, 0.25, 0.4062, 0.25, 0.4062, 0.1875, 0.4062, 0.375, 0.4062, 0.4375, 0.375, 0.4375, 0.375, 0.375, 0.4062, 0.8125, 0.4062, 0.875, 0.375, 0.875, 0.375, 0.8125, 0.4062, 0.3125, 0.4062, 0.375, 0.375, 0.375, 0.375, 0.3125, 0.4062, 0.75, 0.4062, 0.8125, 0.375, 0.8125, 0.375, 0.75, 0.4062, 0.25, 0.4062, 0.3125, 0.375, 0.3125, 0.375, 0.25, 0.4062, 0.6875, 0.4062, 0.75, 0.375, 0.75, 0.375, 0.6875, 0.4062, 0.1875, 0.4062, 0.25, 0.375, 0.25, 0.375, 0.1875, 0.4062, 0.625, 0.4062, 0.6875, 0.375, 0.6875, 0.375, 0.625, 0.4062, 0.125, 0.4062, 0.1875, 0.375, 0.1875, 0.375, 0.125, 0.4062, 0.5625, 0.4062, 0.625, 0.375, 0.625, 0.375, 0.5625, 0.4062, 0.0625, 0.4062, 0.125, 0.375, 0.125, 0.375, 0.0625, 0.4062, 0.5, 0.4062, 0.5625, 0.375, 0.5625, 0.375, 0.5, 0.3906, 0.0, 0.4062, 0.0625, 0.375, 0.0625, 0.4062, 0.4375, 0.4062, 0.5, 0.375, 0.5, 0.375, 0.4375, 0.375, 0.125, 0.375, 0.1875, 0.3437, 0.1875, 0.3437, 0.125, 0.375, 0.5625, 0.375, 0.625, 0.3437, 0.625, 0.3437, 0.5625, 0.375, 0.0625, 0.375, 0.125, 0.3437, 0.125, 0.3437, 0.0625, 0.375, 0.5, 0.375, 0.5625, 0.3437, 0.5625, 0.3437, 0.5, 0.3594, 0.0, 0.375, 0.0625, 0.3437, 0.0625, 0.375, 0.4375, 0.375, 0.5, 0.3437, 0.5, 0.3437, 0.4375, 0.375, 0.375, 0.375, 0.4375, 0.3437, 0.4375, 0.3437, 0.375, 0.375, 0.8125, 0.375, 0.875, 0.3437, 0.875, 0.3437, 0.8125, 0.375, 0.3125, 0.375, 0.375, 0.3437, 0.375, 0.3437, 0.3125, 0.375, 0.75, 0.375, 0.8125, 0.3437, 0.8125, 0.3437, 0.75, 0.375, 0.25, 0.375, 0.3125, 0.3437, 0.3125, 0.3437, 0.25, 0.375, 0.6875, 0.375, 0.75, 0.3437, 0.75, 0.3437, 0.6875, 0.375, 0.1875, 0.375, 0.25, 0.3437, 0.25, 0.3437, 0.1875, 0.375, 0.625, 0.375, 0.6875, 0.3437, 0.6875, 0.3437, 0.625, 0.3437, 0.3125, 0.3437, 0.375, 0.3125, 0.375, 0.3125, 0.3125, 0.3437, 0.75, 0.3437, 0.8125, 0.3125, 0.8125, 0.3125, 0.75, 0.3437, 0.25, 0.3437, 0.3125, 0.3125, 0.3125, 0.3125, 0.25, 0.3437, 0.6875, 0.3437, 0.75, 0.3125, 0.75, 0.3125, 0.6875, 0.3437, 0.1875, 0.3437, 0.25, 0.3125, 0.25, 0.3125, 0.1875, 0.3437, 0.625, 0.3437, 0.6875, 0.3125, 0.6875, 0.3125, 0.625, 0.3437, 0.125, 0.3437, 0.1875, 0.3125, 0.1875, 0.3125, 0.125, 0.3437, 0.5625, 0.3437, 0.625, 0.3125, 0.625, 0.3125, 0.5625, 0.3437, 0.0625, 0.3437, 0.125, 0.3125, 0.125, 0.3125, 0.0625, 0.3437, 0.5, 0.3437, 0.5625, 0.3125, 0.5625, 0.3125, 0.5, 0.3281, 0.0, 0.3437, 0.0625, 0.3125, 0.0625, 0.3437, 0.4375, 0.3437, 0.5, 0.3125, 0.5, 0.3125, 0.4375, 0.3437, 0.375, 0.3437, 0.4375, 0.3125, 0.4375, 0.3125, 0.375, 0.3437, 0.8125, 0.3437, 0.875, 0.3125, 0.875, 0.3125, 0.8125, 0.3125, 0.0625, 0.3125, 0.125, 0.2812, 0.125, 0.2812, 0.0625, 0.3125, 0.5, 0.3125, 0.5625, 0.2812, 0.5625, 0.2812, 0.5, 0.2969, 0.0, 0.3125, 0.0625, 0.2812, 0.0625, 0.3125, 0.4375, 0.3125, 0.5, 0.2812, 0.5, 0.2812, 0.4375, 0.3125, 0.875, 0.3125, 0.9375, 0.2812, 0.9375, 0.2812, 0.875, 0.3125, 0.375, 0.3125, 0.4375, 0.2812, 0.4375, 0.2812, 0.375, 0.3125, 0.8125, 0.3125, 0.875, 0.2812, 0.875, 0.2812, 0.8125, 0.3125, 0.3125, 0.3125, 0.375, 0.2812, 0.375, 0.2812, 0.3125, 0.3125, 0.75, 0.3125, 0.8125, 0.2812, 0.8125, 0.2812, 0.75, 0.3125, 0.25, 0.3125, 0.3125, 0.2812, 0.3125, 0.2812, 0.25, 0.3125, 0.6875, 0.3125, 0.75, 0.2812, 0.75, 0.2812, 0.6875, 0.3125, 0.1875, 0.3125, 0.25, 0.2812, 0.25, 0.2812, 0.1875, 0.3125, 0.625, 0.3125, 0.6875, 0.2812, 0.6875, 0.2812, 0.625, 0.3125, 0.125, 0.3125, 0.1875, 0.2812, 0.1875, 0.2812, 0.125, 0.3125, 0.5625, 0.3125, 0.625, 0.2812, 0.625, 0.2812, 0.5625, 0.2812, 0.75, 0.2812, 0.8125, 0.25, 0.8125, 0.25, 0.75, 0.2812, 0.25, 0.2812, 0.3125, 0.25, 0.3125, 0.25, 0.25, 0.2812, 0.6875, 0.2812, 0.75, 0.25, 0.75, 0.25, 0.6875, 0.2812, 0.1875, 0.2812, 0.25, 0.25, 0.25, 0.25, 0.1875, 0.2812, 0.625, 0.2812, 0.6875, 0.25, 0.6875, 0.25, 0.625, 0.2812, 0.125, 0.2812, 0.1875, 0.25, 0.1875, 0.25, 0.125, 0.2812, 0.5625, 0.2812, 0.625, 0.25, 0.625, 0.25, 0.5625, 0.2812, 0.0625, 0.2812, 0.125, 0.25, 0.125, 0.25, 0.0625, 0.2812, 0.5, 0.2812, 0.5625, 0.25, 0.5625, 0.25, 0.5, 0.2656, 0.0, 0.2812, 0.0625, 0.25, 0.0625, 0.2812, 0.4375, 0.2812, 0.5, 0.25, 0.5, 0.25, 0.4375, 0.2812, 0.875, 0.2812, 0.9375, 0.25, 0.9375, 0.25, 0.875, 0.2812, 0.375, 0.2812, 0.4375, 0.25, 0.4375, 0.25, 0.375, 0.2812, 0.8125, 0.2812, 0.875, 0.25, 0.875, 0.25, 0.8125, 0.2812, 0.3125, 0.2812, 0.375, 0.25, 0.375, 0.25, 0.3125, 0.25, 0.5, 0.25, 0.5625, 0.2187, 0.5625, 0.2187, 0.5, 0.2344, 0.0, 0.25, 0.0625, 0.2188, 0.0625, 0.25, 0.4375, 0.25, 0.5, 0.2187, 0.5, 0.2187, 0.4375, 0.25, 0.875, 0.25, 0.9375, 0.2188, 0.9375, 0.2188, 0.875, 0.25, 0.375, 0.25, 0.4375, 0.2187, 0.4375, 0.2188, 0.375, 0.25, 0.8125, 0.25, 0.875, 0.2188, 0.875, 0.2188, 0.8125, 0.25, 0.3125, 0.25, 0.375, 0.2188, 0.375, 0.2187, 0.3125, 0.25, 0.75, 0.25, 0.8125, 0.2188, 0.8125, 0.2187, 0.75, 0.25, 0.25, 0.25, 0.3125, 0.2187, 0.3125, 0.2187, 0.25, 0.25, 0.6875, 0.25, 0.75, 0.2187, 0.75, 0.2187, 0.6875, 0.25, 0.1875, 0.25, 0.25, 0.2187, 0.25, 0.2188, 0.1875, 0.25, 0.625, 0.25, 0.6875, 0.2187, 0.6875, 0.2188, 0.625, 0.25, 0.125, 0.25, 0.1875, 0.2188, 0.1875, 0.2188, 0.125, 0.25, 0.5625, 0.25, 0.625, 0.2188, 0.625, 0.2187, 0.5625, 0.25, 0.0625, 0.25, 0.125, 0.2188, 0.125, 0.2188, 0.0625, 0.2187, 0.25, 0.2187, 0.3125, 0.1875, 0.3125, 0.1875, 0.25, 0.2187, 0.6875, 0.2187, 0.75, 0.1875, 0.75, 0.1875, 0.6875, 0.2188, 0.1875, 0.2187, 0.25, 0.1875, 0.25, 0.1875, 0.1875, 0.2188, 0.625, 0.2187, 0.6875, 0.1875, 0.6875, 0.1875, 0.625, 0.2188, 0.125, 0.2188, 0.1875, 0.1875, 0.1875, 0.1875, 0.125, 0.2187, 0.5625, 0.2188, 0.625, 0.1875, 0.625, 0.1875, 0.5625, 0.2188, 0.0625, 0.2188, 0.125, 0.1875, 0.125, 0.1875, 0.0625, 0.2187, 0.5, 0.2187, 0.5625, 0.1875, 0.5625, 0.1875, 0.5, 0.2031, 0.0, 0.2188, 0.0625, 0.1875, 0.0625, 0.2187, 0.4375, 0.2187, 0.5, 0.1875, 0.5, 0.1875, 0.4375, 0.2188, 0.875, 0.2188, 0.9375, 0.1875, 0.9375, 0.1875, 0.875, 0.2188, 0.375, 0.2187, 0.4375, 0.1875, 0.4375, 0.1875, 0.375, 0.2188, 0.8125, 0.2188, 0.875, 0.1875, 0.875, 0.1875, 0.8125, 0.2187, 0.3125, 0.2188, 0.375, 0.1875, 0.375, 0.1875, 0.3125, 0.2187, 0.75, 0.2188, 0.8125, 0.1875, 0.8125, 0.1875, 0.75, 0.1719, 0.0, 0.1875, 0.0625, 0.1563, 0.0625, 0.1875, 0.4375, 0.1875, 0.5, 0.1562, 0.5, 0.1562, 0.4375, 0.1875, 0.375, 0.1875, 0.4375, 0.1562, 0.4375, 0.1563, 0.375, 0.1875, 0.8125, 0.1875, 0.875, 0.1563, 0.875, 0.1563, 0.8125, 0.1875, 0.3125, 0.1875, 0.375, 0.1563, 0.375, 0.1562, 0.3125, 0.1875, 0.75, 0.1875, 0.8125, 0.1563, 0.8125, 0.1563, 0.75, 0.1875, 0.25, 0.1875, 0.3125, 0.1562, 0.3125, 0.1563, 0.25, 0.1875, 0.6875, 0.1875, 0.75, 0.1563, 0.75, 0.1562, 0.6875, 0.1875, 0.1875, 0.1875, 0.25, 0.1563, 0.25, 0.1563, 0.1875, 0.1875, 0.625, 0.1875, 0.6875, 0.1562, 0.6875, 0.1563, 0.625, 0.1875, 0.125, 0.1875, 0.1875, 0.1563, 0.1875, 0.1563, 0.125, 0.1875, 0.5625, 0.1875, 0.625, 0.1563, 0.625, 0.1562, 0.5625, 0.1875, 0.0625, 0.1875, 0.125, 0.1563, 0.125, 0.1563, 0.0625, 0.1875, 0.5, 0.1875, 0.5625, 0.1562, 0.5625, 0.1562, 0.5, 0.1562, 0.6875, 0.1563, 0.75, 0.125, 0.75, 0.125, 0.6875, 0.1563, 0.1875, 0.1563, 0.25, 0.125, 0.25, 0.125, 0.1875, 0.1563, 0.625, 0.1562, 0.6875, 0.125, 0.6875, 0.125, 0.625, 0.1563, 0.125, 0.1563, 0.1875, 0.125, 0.1875, 0.125, 0.125, 0.1562, 0.5625, 0.1563, 0.625, 0.125, 0.625, 0.125, 0.5625, 0.1563, 0.0625, 0.1563, 0.125, 0.125, 0.125, 0.125, 0.0625, 0.1562, 0.5, 0.1562, 0.5625, 0.125, 0.5625, 0.125, 0.5, 0.1406, 0.0, 0.1563, 0.0625, 0.125, 0.0625, 0.1562, 0.4375, 0.1562, 0.5, 0.125, 0.5, 0.125, 0.4375, 0.1563, 0.375, 0.1562, 0.4375, 0.125, 0.4375, 0.125, 0.375, 0.1563, 0.8125, 0.1563, 0.875, 0.125, 0.875, 0.125, 0.8125, 0.1562, 0.3125, 0.1563, 0.375, 0.125, 0.375, 0.125, 0.3125, 0.1563, 0.75, 0.1563, 0.8125, 0.125, 0.8125, 0.125, 0.75, 0.1563, 0.25, 0.1562, 0.3125, 0.125, 0.3125, 0.125, 0.25, 0.125, 0.4375, 0.125, 0.5, 0.09375, 0.5, 0.09375, 0.4375, 0.125, 0.375, 0.125, 0.4375, 0.09375, 0.4375, 0.09375, 0.375, 0.125, 0.8125, 0.125, 0.875, 0.09375, 0.875, 0.09375, 0.8125, 0.125, 0.3125, 0.125, 0.375, 0.09375, 0.375, 0.09375, 0.3125, 0.125, 0.75, 0.125, 0.8125, 0.09375, 0.8125, 0.09375, 0.75, 0.125, 0.25, 0.125, 0.3125, 0.09375, 0.3125, 0.09375, 0.25, 0.125, 0.6875, 0.125, 0.75, 0.09375, 0.75, 0.09375, 0.6875, 0.125, 0.1875, 0.125, 0.25, 0.09375, 0.25, 0.09375, 0.1875, 0.125, 0.625, 0.125, 0.6875, 0.09375, 0.6875, 0.09375, 0.625, 0.125, 0.125, 0.125, 0.1875, 0.09375, 0.1875, 0.09375, 0.125, 0.125, 0.5625, 0.125, 0.625, 0.09375, 0.625, 0.09375, 0.5625, 0.125, 0.0625, 0.125, 0.125, 0.09375, 0.125, 0.09375, 0.0625, 0.125, 0.5, 0.125, 0.5625, 0.09375, 0.5625, 0.09375, 0.5, 0.1094, 0.0, 0.125, 0.0625, 0.09375, 0.0625, 0.09375, 0.1875, 0.09375, 0.25, 0.0625, 0.25, 0.0625, 0.1875, 0.09375, 0.625, 0.09375, 0.6875, 0.0625, 0.6875, 0.0625, 0.625, 0.09375, 0.125, 0.09375, 0.1875, 0.0625, 0.1875, 0.0625, 0.125, 0.09375, 0.5625, 0.09375, 0.625, 0.0625, 0.625, 0.0625, 0.5625, 0.09375, 0.0625, 0.09375, 0.125, 0.0625, 0.125, 0.0625, 0.0625, 0.09375, 0.5, 0.09375, 0.5625, 0.0625, 0.5625, 0.0625, 0.5, 0.07813, 0.0, 0.09375, 0.0625, 0.0625, 0.0625, 0.09375, 0.4375, 0.09375, 0.5, 0.0625, 0.5, 0.0625, 0.4375, 0.09375, 0.375, 0.09375, 0.4375, 0.0625, 0.4375, 0.0625, 0.375, 0.09375, 0.8125, 0.09375, 0.875, 0.0625, 0.875, 0.0625, 0.8125, 0.09375, 0.3125, 0.09375, 0.375, 0.0625, 0.375, 0.0625, 0.3125, 0.09375, 0.75, 0.09375, 0.8125, 0.0625, 0.8125, 0.0625, 0.75, 0.09375, 0.25, 0.09375, 0.3125, 0.0625, 0.3125, 0.0625, 0.25, 0.09375, 0.6875, 0.09375, 0.75, 0.0625, 0.75, 0.0625, 0.6875, 0.0625, 0.375, 0.0625, 0.4375, 0.03125, 0.4375, 0.03125, 0.375, 0.0625, 0.8125, 0.0625, 0.875, 0.03125, 0.875, 0.03125, 0.8125, 0.0625, 0.3125, 0.0625, 0.375, 0.03125, 0.375, 0.03125, 0.3125, 0.0625, 0.75, 0.0625, 0.8125, 0.03125, 0.8125, 0.03125, 0.75, 0.0625, 0.25, 0.0625, 0.3125, 0.03125, 0.3125, 0.03125, 0.25, 0.0625, 0.6875, 0.0625, 0.75, 0.03125, 0.75, 0.03125, 0.6875, 0.0625, 0.1875, 0.0625, 0.25, 0.03125, 0.25, 0.03125, 0.1875, 0.0625, 0.625, 0.0625, 0.6875, 0.03125, 0.6875, 0.03125, 0.625, 0.0625, 0.125, 0.0625, 0.1875, 0.03125, 0.1875, 0.03125, 0.125, 0.0625, 0.5625, 0.0625, 0.625, 0.03125, 0.625, 0.03125, 0.5625, 0.0625, 0.0625, 0.0625, 0.125, 0.03125, 0.125, 0.03125, 0.0625, 0.0625, 0.5, 0.0625, 0.5625, 0.03125, 0.5625, 0.03125, 0.5, 0.04688, 0.0, 0.0625, 0.0625, 0.03125, 0.0625, 0.0625, 0.4375, 0.0625, 0.5, 0.03125, 0.5, 0.03125, 0.4375, 0.03125, 0.125, 0.03125, 0.1875, 5.96e-08, 0.1875, 8.941e-08, 0.125, 0.03125, 0.5625, 0.03125, 0.625, 5.96e-08, 0.625, 0.0, 0.5625, 0.03125, 0.0625, 0.03125, 0.125, 8.941e-08, 0.125, 2.384e-07, 0.0625, 0.03125, 0.5, 0.03125, 0.5625, 0.0, 0.5625, 0.0, 0.5, 0.01563, 0.0, 0.03125, 0.0625, 2.384e-07, 0.0625, 0.03125, 0.4375, 0.03125, 0.5, 0.0, 0.5, 0.0, 0.4375, 0.03125, 0.375, 0.03125, 0.4375, 0.0, 0.4375, 5.96e-08, 0.375, 0.03125, 0.8125, 0.03125, 0.875, 8.941e-08, 0.875, 5.96e-08, 0.8125, 0.03125, 0.3125, 0.03125, 0.375, 5.96e-08, 0.375, 0.0, 0.3125, 0.03125, 0.75, 0.03125, 0.8125, 5.96e-08, 0.8125, 0.0, 0.75, 0.03125, 0.25, 0.03125, 0.3125, 0.0, 0.3125, 0.0, 0.25, 0.03125, 0.6875, 0.03125, 0.75, 0.0, 0.75, 0.0, 0.6875, 0.03125, 0.1875, 0.03125, 0.25, 0.0, 0.25, 5.96e-08, 0.1875, 0.03125, 0.625, 0.03125, 0.6875, 0.0, 0.6875, 5.96e-08, 0.625, 1.0, 0.8125, 1.0, 0.875, 0.9688, 0.875, 0.9688, 0.8125, 1.0, 0.3125, 1.0, 0.375, 0.9688, 0.375, 0.9688, 0.3125, 1.0, 0.75, 1.0, 0.8125, 0.9688, 0.8125, 0.9688, 0.75, 1.0, 0.25, 1.0, 0.3125, 0.9688, 0.3125, 0.9688, 0.25, 1.0, 0.6875, 1.0, 0.75, 0.9688, 0.75, 0.9688, 0.6875, 1.0, 0.1875, 1.0, 0.25, 0.9688, 0.25, 0.9688, 0.1875, 1.0, 0.625, 1.0, 0.6875, 0.9688, 0.6875, 0.9688, 0.625, 1.0, 0.125, 1.0, 0.1875, 0.9688, 0.1875, 0.9688, 0.125, 1.0, 0.5625, 1.0, 0.625, 0.9688, 0.625, 0.9688, 0.5625, 1.0, 0.0625, 1.0, 0.125, 0.9688, 0.125, 0.9688, 0.0625, 1.0, 0.5, 1.0, 0.5625, 0.9688, 0.5625, 0.9688, 0.5, 0.9844, 0.0, 1.0, 0.0625, 0.9688, 0.0625, 1.0, 0.4375, 1.0, 0.5, 0.9688, 0.5, 0.9688, 0.4375, 1.0, 0.375, 1.0, 0.4375, 0.9688, 0.4375, 0.9688, 0.375, 0.9688, 0.5625, 0.9688, 0.625, 0.9375, 0.625, 0.9375, 0.5625, 0.9688, 0.0625, 0.9688, 0.125, 0.9375, 0.125, 0.9375, 0.0625, 0.9688, 0.5, 0.9688, 0.5625, 0.9375, 0.5625, 0.9375, 0.5, 0.9531, 0.0, 0.9688, 0.0625, 0.9375, 0.0625, 0.9688, 0.4375, 0.9688, 0.5, 0.9375, 0.5, 0.9375, 0.4375, 0.9688, 0.375, 0.9688, 0.4375, 0.9375, 0.4375, 0.9375, 0.375, 0.9688, 0.8125, 0.9688, 0.875, 0.9375, 0.875, 0.9375, 0.8125, 0.9688, 0.3125, 0.9688, 0.375, 0.9375, 0.375, 0.9375, 0.3125, 0.9688, 0.75, 0.9688, 0.8125, 0.9375, 0.8125, 0.9375, 0.75, 0.9688, 0.25, 0.9688, 0.3125, 0.9375, 0.3125, 0.9375, 0.25, 0.9688, 0.6875, 0.9688, 0.75, 0.9375, 0.75, 0.9375, 0.6875, 0.9688, 0.1875, 0.9688, 0.25, 0.9375, 0.25, 0.9375, 0.1875, 0.9688, 0.625, 0.9688, 0.6875, 0.9375, 0.6875, 0.9375, 0.625, 0.9688, 0.125, 0.9688, 0.1875, 0.9375, 0.1875, 0.9375, 0.125, 0.9375, 0.3125, 0.9375, 0.375, 0.9062, 0.375, 0.9062, 0.3125, 0.9375, 0.75, 0.9375, 0.8125, 0.9062, 0.8125, 0.9062, 0.75, 0.9375, 0.25, 0.9375, 0.3125, 0.9062, 0.3125, 0.9062, 0.25, 0.9375, 0.6875, 0.9375, 0.75, 0.9062, 0.75, 0.9062, 0.6875, 0.9375, 0.1875, 0.9375, 0.25, 0.9062, 0.25, 0.9062, 0.1875, 0.9375, 0.625, 0.9375, 0.6875, 0.9062, 0.6875, 0.9062, 0.625, 0.9375, 0.125, 0.9375, 0.1875, 0.9062, 0.1875, 0.9063, 0.125, 0.9375, 0.5625, 0.9375, 0.625, 0.9062, 0.625, 0.9062, 0.5625, 0.9375, 0.0625, 0.9375, 0.125, 0.9063, 0.125, 0.9063, 0.0625, 0.9375, 0.5, 0.9375, 0.5625, 0.9062, 0.5625, 0.9062, 0.5, 0.9219, 0.0, 0.9375, 0.0625, 0.9063, 0.0625, 0.9375, 0.4375, 0.9375, 0.5, 0.9062, 0.5, 0.9062, 0.4375, 0.9375, 0.375, 0.9375, 0.4375, 0.9062, 0.4375, 0.9062, 0.375, 0.9375, 0.8125, 0.9375, 0.875, 0.9063, 0.875, 0.9062, 0.8125, 0.9063, 0.0625, 0.9063, 0.125, 0.875, 0.125, 0.875, 0.0625, 0.9062, 0.5, 0.9062, 0.5625, 0.875, 0.5625, 0.875, 0.5, 0.8906, 0.0, 0.9063, 0.0625, 0.875, 0.0625, 0.9062, 0.4375, 0.9062, 0.5, 0.875, 0.5, 0.875, 0.4375, 0.9062, 0.375, 0.9062, 0.4375, 0.875, 0.4375, 0.875, 0.375, 0.9062, 0.8125, 0.9063, 0.875, 0.875, 0.875, 0.875, 0.8125, 0.9062, 0.3125, 0.9062, 0.375, 0.875, 0.375, 0.875, 0.3125, 0.9062, 0.75, 0.9062, 0.8125, 0.875, 0.8125, 0.875, 0.75, 0.9062, 0.25, 0.9062, 0.3125, 0.875, 0.3125, 0.875, 0.25, 0.9062, 0.6875, 0.9062, 0.75, 0.875, 0.75, 0.875, 0.6875, 0.9062, 0.1875, 0.9062, 0.25, 0.875, 0.25, 0.875, 0.1875, 0.9062, 0.625, 0.9062, 0.6875, 0.875, 0.6875, 0.875, 0.625, 0.9063, 0.125, 0.9062, 0.1875, 0.875, 0.1875, 0.875, 0.125, 0.9062, 0.5625, 0.9062, 0.625, 0.875, 0.625, 0.875, 0.5625, 0.875, 0.75, 0.875, 0.8125, 0.8438, 0.8125, 0.8438, 0.75, 0.875, 0.25, 0.875, 0.3125, 0.8438, 0.3125, 0.8438, 0.25, 0.875, 0.6875, 0.875, 0.75, 0.8438, 0.75, 0.8438, 0.6875, 0.875, 0.1875, 0.875, 0.25, 0.8438, 0.25, 0.8438, 0.1875, 0.875, 0.625, 0.875, 0.6875, 0.8438, 0.6875, 0.8438, 0.625, 0.875, 0.125, 0.875, 0.1875, 0.8438, 0.1875, 0.8438, 0.125, 0.875, 0.5625, 0.875, 0.625, 0.8438, 0.625, 0.8438, 0.5625, 0.875, 0.0625, 0.875, 0.125, 0.8438, 0.125, 0.8438, 0.0625, 0.875, 0.5, 0.875, 0.5625, 0.8438, 0.5625, 0.8438, 0.5, 0.8594, 0.0, 0.875, 0.0625, 0.8438, 0.0625, 0.875, 0.4375, 0.875, 0.5, 0.8438, 0.5, 0.8438, 0.4375, 0.875, 0.375, 0.875, 0.4375, 0.8438, 0.4375, 0.8438, 0.375, 0.875, 0.8125, 0.875, 0.875, 0.8438, 0.875, 0.8438, 0.8125, 0.875, 0.3125, 0.875, 0.375, 0.8438, 0.375, 0.8438, 0.3125, 0.8438, 0.5, 0.8438, 0.5625, 0.8125, 0.5625, 0.8125, 0.5, 0.8281, 0.0, 0.8438, 0.0625, 0.8125, 0.0625, 0.8438, 0.4375, 0.8438, 0.5, 0.8125, 0.5, 0.8125, 0.4375, 0.8438, 0.375, 0.8438, 0.4375, 0.8125, 0.4375, 0.8125, 0.375, 0.8438, 0.8125, 0.8438, 0.875, 0.8125, 0.875, 0.8125, 0.8125, 0.8438, 0.3125, 0.8438, 0.375, 0.8125, 0.375, 0.8125, 0.3125, 0.8438, 0.75, 0.8438, 0.8125, 0.8125, 0.8125, 0.8125, 0.75, 0.8438, 0.25, 0.8438, 0.3125, 0.8125, 0.3125, 0.8125, 0.25, 0.8438, 0.6875, 0.8438, 0.75, 0.8125, 0.75, 0.8125, 0.6875, 0.8438, 0.1875, 0.8438, 0.25, 0.8125, 0.25, 0.8125, 0.1875, 0.8438, 0.625, 0.8438, 0.6875, 0.8125, 0.6875, 0.8125, 0.625, 0.8438, 0.125, 0.8438, 0.1875, 0.8125, 0.1875, 0.8125, 0.125, 0.8438, 0.5625, 0.8438, 0.625, 0.8125, 0.625, 0.8125, 0.5625, 0.8438, 0.0625, 0.8438, 0.125, 0.8125, 0.125, 0.8125, 0.0625, 0.8125, 0.25, 0.8125, 0.3125, 0.7812, 0.3125, 0.7812, 0.25, 0.8125, 0.6875, 0.8125, 0.75, 0.7812, 0.75, 0.7812, 0.6875, 0.8125, 0.1875, 0.8125, 0.25, 0.7812, 0.25, 0.7812, 0.1875, 0.8125, 0.625, 0.8125, 0.6875, 0.7812, 0.6875, 0.7812, 0.625, 0.8125, 0.125, 0.8125, 0.1875, 0.7812, 0.1875, 0.7812, 0.125, 0.8125, 0.5625, 0.8125, 0.625, 0.7812, 0.625, 0.7812, 0.5625, 0.8125, 0.0625, 0.8125, 0.125, 0.7812, 0.125, 0.7812, 0.0625, 0.7969, 0.0, 0.8125, 0.0625, 0.7812, 0.0625, 0.8125, 0.875, 0.8125, 0.9375, 0.7812, 0.9375, 0.7812, 0.875, 0.8125, 0.375, 0.8125, 0.4375, 0.7812, 0.4375, 0.7812, 0.375, 0.8125, 0.8125, 0.8125, 0.875, 0.7812, 0.875, 0.7812, 0.8125, 0.8125, 0.3125, 0.8125, 0.375, 0.7812, 0.375, 0.7812, 0.3125, 0.8125, 0.75, 0.8125, 0.8125, 0.7812, 0.8125, 0.7812, 0.75, 0.7656, 0.0, 0.7812, 0.0625, 0.75, 0.0625, 0.7812, 0.875, 0.7812, 0.9375, 0.75, 0.9375, 0.75, 0.875, 0.7812, 0.375, 0.7812, 0.4375, 0.75, 0.4375, 0.75, 0.375, 0.7812, 0.8125, 0.7812, 0.875, 0.75, 0.875, 0.75, 0.8125, 0.7812, 0.3125, 0.7812, 0.375, 0.75, 0.375, 0.75, 0.3125, 0.7812, 0.75, 0.7812, 0.8125, 0.75, 0.8125, 0.75, 0.75, 0.7812, 0.25, 0.7812, 0.3125, 0.75, 0.3125, 0.75, 0.25, 0.7812, 0.6875, 0.7812, 0.75, 0.75, 0.75, 0.75, 0.6875, 0.7812, 0.1875, 0.7812, 0.25, 0.75, 0.25, 0.75, 0.1875, 0.7812, 0.625, 0.7812, 0.6875, 0.75, 0.6875, 0.75, 0.625, 0.7812, 0.125, 0.7812, 0.1875, 0.75, 0.1875, 0.75, 0.125, 0.7812, 0.5625, 0.7812, 0.625, 0.75, 0.625, 0.75, 0.5625, 0.7812, 0.0625, 0.7812, 0.125, 0.75, 0.125, 0.75, 0.0625, 0.5, 0.227, 0.625, 0.227, 0.5, 0.25, 0.625, 0.5803, 0.75, 0.5803, 0.75, 0.625, 0.625, 0.625, 0.75, 0.5803, 0.875, 0.5803, 0.875, 0.625, 0.75, 0.625, 0.125, 0.5803, 0.25, 0.5803, 0.25, 0.625, 0.125, 0.625, 0.25, 0.5803, 0.375, 0.5803, 0.375, 0.625, 0.25, 0.625, 0.375, 0.5803, 0.5, 0.5803, 0.5, 0.625, 0.375, 0.625, 0.5, 0.5803, 0.625, 0.5803, 0.625, 0.625, 0.5, 0.625, 0.375, 0.227, 0.5, 0.227, 0.375, 0.25, 0.375, 0.125, 0.5, 0.125, 0.5, 0.1697, 0.375, 0.1697, 0.5, 0.53, 0.625, 0.53, 0.625, 0.5803, 0.5, 0.5803, 0.375, 0.53, 0.5, 0.53, 0.5, 0.5803, 0.375, 0.5803, 0.25, 0.53, 0.375, 0.53, 0.375, 0.5803, 0.25, 0.5803, 0.125, 0.53, 0.25, 0.53, 0.25, 0.5803, 0.125, 0.5803, 0.75, 0.53, 0.875, 0.53, 0.875, 0.5803, 0.75, 0.5803, 0.625, 0.53, 0.75, 0.53, 0.75, 0.5803, 0.625, 0.5803, 0.5, 0.125, 0.625, 0.125, 0.625, 0.1697, 0.5, 0.1697, 0.75, 0.5, 0.75, 0.523, 0.625, 0.523, 0.875, 0.5, 0.875, 0.523, 0.75, 0.523, 0.25, 0.5, 0.25, 0.523, 0.125, 0.523, 0.375, 0.5, 0.375, 0.523, 0.25, 0.523, 0.5, 0.5, 0.5, 0.523, 0.375, 0.523, 0.625, 0.5, 0.625, 0.523, 0.5, 0.523, 0.375, 0.22, 0.5, 0.22, 0.5, 0.227, 0.375, 0.227, 0.5, 0.22, 0.625, 0.22, 0.625, 0.227, 0.5, 0.227, 0.5, 0.227, 0.625, 0.227, 0.5, 0.25, 0.625, 0.5803, 0.75, 0.5803, 0.75, 0.625, 0.625, 0.625, 0.75, 0.5803, 0.875, 0.5803, 0.875, 0.625, 0.75, 0.625, 0.125, 0.5803, 0.25, 0.5803, 0.25, 0.625, 0.125, 0.625, 0.25, 0.5803, 0.375, 0.5803, 0.375, 0.625, 0.25, 0.625, 0.375, 0.5803, 0.5, 0.5803, 0.5, 0.625, 0.375, 0.625, 0.5, 0.5803, 0.625, 0.5803, 0.625, 0.625, 0.5, 0.625, 0.375, 0.227, 0.5, 0.227, 0.375, 0.25, 0.375, 0.125, 0.5, 0.125, 0.5, 0.1697, 0.375, 0.1697, 0.5, 0.5318, 0.625, 0.5318, 0.625, 0.5803, 0.5, 0.5803, 0.375, 0.5318, 0.5, 0.5318, 0.5, 0.5803, 0.375, 0.5803, 0.25, 0.5318, 0.375, 0.5318, 0.375, 0.5803, 0.25, 0.5803, 0.125, 0.5318, 0.25, 0.5318, 0.25, 0.5803, 0.125, 0.5803, 0.75, 0.5318, 0.875, 0.5318, 0.875, 0.5803, 0.75, 0.5803, 0.625, 0.5318, 0.75, 0.5318, 0.75, 0.5803, 0.625, 0.5803, 0.5, 0.125, 0.625, 0.125, 0.625, 0.1697, 0.5, 0.1697, 0.75, 0.5, 0.75, 0.523, 0.625, 0.523, 0.875, 0.5, 0.875, 0.523, 0.75, 0.523, 0.25, 0.5, 0.25, 0.523, 0.125, 0.523, 0.375, 0.5, 0.375, 0.523, 0.25, 0.523, 0.5, 0.5, 0.5, 0.523, 0.375, 0.523, 0.625, 0.5, 0.625, 0.523, 0.5, 0.523, 0.375, 0.2182, 0.5, 0.2182, 0.5, 0.227, 0.375, 0.227, 0.5, 0.2182, 0.625, 0.2182, 0.625, 0.227, 0.5, 0.227, 0.5, 0.227, 0.625, 0.227, 0.5, 0.25, 0.625, 0.5803, 0.75, 0.5803, 0.75, 0.625, 0.625, 0.625, 0.75, 0.5803, 0.875, 0.5803, 0.875, 0.625, 0.75, 0.625, 0.125, 0.5803, 0.25, 0.5803, 0.25, 0.625, 0.125, 0.625, 0.25, 0.5803, 0.375, 0.5803, 0.375, 0.625, 0.25, 0.625, 0.375, 0.5803, 0.5, 0.5803, 0.5, 0.625, 0.375, 0.625, 0.5, 0.5803, 0.625, 0.5803, 0.625, 0.625, 0.5, 0.625, 0.375, 0.227, 0.5, 0.227, 0.375, 0.25, 0.375, 0.125, 0.5, 0.125, 0.5, 0.1697, 0.375, 0.1697, 0.5, 0.5287, 0.625, 0.5287, 0.625, 0.5803, 0.5, 0.5803, 0.375, 0.5287, 0.5, 0.5287, 0.5, 0.5803, 0.375, 0.5803, 0.25, 0.5287, 0.375, 0.5287, 0.375, 0.5803, 0.25, 0.5803, 0.125, 0.5287, 0.25, 0.5287, 0.25, 0.5803, 0.125, 0.5803, 0.75, 0.5287, 0.875, 0.5287, 0.875, 0.5803, 0.75, 0.5803, 0.625, 0.5287, 0.75, 0.5287, 0.75, 0.5803, 0.625, 0.5803, 0.5, 0.125, 0.625, 0.125, 0.625, 0.1697, 0.5, 0.1697, 0.75, 0.5, 0.75, 0.523, 0.625, 0.523, 0.875, 0.5, 0.875, 0.523, 0.75, 0.523, 0.25, 0.5, 0.25, 0.523, 0.125, 0.523, 0.375, 0.5, 0.375, 0.523, 0.25, 0.523, 0.5, 0.5, 0.5, 0.523, 0.375, 0.523, 0.625, 0.5, 0.625, 0.523, 0.5, 0.523, 0.375, 0.2213, 0.5, 0.2213, 0.5, 0.227, 0.375, 0.227, 0.5, 0.2213, 0.625, 0.2213, 0.625, 0.227, 0.5, 0.227, 0.5, 0.1697, 0.625, 0.1697, 0.625, 0.2213, 0.5, 0.2213, 0.375, 0.1697, 0.5, 0.1697, 0.5, 0.2213, 0.375, 0.2213, 0.625, 0.523, 0.75, 0.523, 0.75, 0.5287, 0.625, 0.5287, 0.75, 0.523, 0.875, 0.523, 0.875, 0.5287, 0.75, 0.5287, 0.125, 0.523, 0.25, 0.523, 0.25, 0.5287, 0.125, 0.5287, 0.25, 0.523, 0.375, 0.523, 0.375, 0.5287, 0.25, 0.5287, 0.375, 0.523, 0.5, 0.523, 0.5, 0.5287, 0.375, 0.5287, 0.5, 0.523, 0.625, 0.523, 0.625, 0.5287, 0.5, 0.5287, 0.5, 0.1697, 0.625, 0.1697, 0.625, 0.2182, 0.5, 0.2182, 0.375, 0.1697, 0.5, 0.1697, 0.5, 0.2182, 0.375, 0.2182, 0.625, 0.523, 0.75, 0.523, 0.75, 0.5318, 0.625, 0.5318, 0.75, 0.523, 0.875, 0.523, 0.875, 0.5318, 0.75, 0.5318, 0.125, 0.523, 0.25, 0.523, 0.25, 0.5318, 0.125, 0.5318, 0.25, 0.523, 0.375, 0.523, 0.375, 0.5318, 0.25, 0.5318, 0.375, 0.523, 0.5, 0.523, 0.5, 0.5318, 0.375, 0.5318, 0.5, 0.523, 0.625, 0.523, 0.625, 0.5318, 0.5, 0.5318, 0.5, 0.1697, 0.625, 0.1697, 0.625, 0.22, 0.5, 0.22, 0.375, 0.1697, 0.5, 0.1697, 0.5, 0.22, 0.375, 0.22, 0.625, 0.523, 0.75, 0.523, 0.75, 0.53, 0.625, 0.53, 0.75, 0.523, 0.875, 0.523, 0.875, 0.53, 0.75, 0.53, 0.125, 0.523, 0.25, 0.523, 0.25, 0.53, 0.125, 0.53, 0.25, 0.523, 0.375, 0.523, 0.375, 0.53, 0.25, 0.53, 0.375, 0.523, 0.5, 0.523, 0.5, 0.53, 0.375, 0.53, 0.5, 0.523, 0.625, 0.523, 0.625, 0.53, 0.5, 0.53, 0.75, 0.9375, 0.7479, 0.9459, 0.7479, 0.9459, 0.7206, 0.9449, 0.7187, 0.9375, 0.7188, 0.4375, 0.75, 0.4375, 0.75, 0.4459, 0.7188, 0.4458, 0.75, 0.5541, 0.75, 0.5625, 0.7188, 0.5625, 0.7188, 0.5542, 0.7188, 0.5625, 0.6875, 0.5625, 0.6875, 0.5, 0.7019, 0.5, 0.7019, 0.5, 0.7009, 0.5546, 0.7188, 0.5542, 0.7187, 0.9375, 0.7169, 0.9449, 0.6885, 0.9415, 0.6875, 0.9375, 0.7019, 0.5, 0.6875, 0.5, 0.6875, 0.4375, 0.7188, 0.4375, 0.7187, 0.4458, 0.7009, 0.4454, 0.6677, 0.9375, 0.6875, 0.9375, 0.6865, 0.9415, 0.6875, 0.875, 0.6875, 0.9375, 0.6677, 0.9375, 0.6562, 0.9348, 0.6562, 0.875, 0.6562, 0.875, 0.6562, 0.9348, 0.625, 0.9228, 0.625, 0.875, 0.5937, 0.9006, 0.5937, 0.875, 0.625, 0.875, 0.625, 0.9228, 0.5625, 0.8955, 0.5625, 0.875, 0.5937, 0.875, 0.5937, 0.9006, 0.5828, 0.888, 0.5481, 0.5, 0.5625, 0.5, 0.5625, 0.5625, 0.5312, 0.5625, 0.5312, 0.5542, 0.5491, 0.5546, 0.5312, 0.4458, 0.5312, 0.4375, 0.5625, 0.4375, 0.5625, 0.5, 0.5481, 0.5, 0.5481, 0.5, 0.5491, 0.4454, 0.5312, 0.9019, 0.5312, 0.875, 0.5625, 0.875, 0.5625, 0.8955, 0.5, 0.4459, 0.5, 0.4375, 0.5312, 0.4375, 0.5312, 0.4458, 0.5, 0.4459, 0.5, 0.875, 0.5312, 0.875, 0.5312, 0.9019, 0.5, 0.9038, 0.5, 0.9038, 0.5312, 0.5542, 0.5312, 0.5625, 0.5, 0.5625, 0.5, 0.5541, 0.5, 0.5541, 0.5, 0.5541, 0.5, 0.5625, 0.4687, 0.5625, 0.4687, 0.5542, 0.4687, 0.4375, 0.5, 0.4375, 0.5, 0.4459, 0.4687, 0.4458, 0.4687, 0.9019, 0.4687, 0.875, 0.5, 0.875, 0.5, 0.9038, 0.4375, 0.8955, 0.4375, 0.875, 0.4687, 0.875, 0.4687, 0.9019, 0.4687, 0.5542, 0.4687, 0.5625, 0.4375, 0.5625, 0.4375, 0.5, 0.4519, 0.5, 0.4509, 0.5546, 0.4375, 0.5, 0.4375, 0.4375, 0.4687, 0.4375, 0.4687, 0.4458, 0.4509, 0.4454, 0.4519, 0.5, 0.4519, 0.5, 0.4062, 0.9006, 0.4062, 0.875, 0.4375, 0.875, 0.4375, 0.8955, 0.4172, 0.888, 0.375, 0.9228, 0.375, 0.875, 0.4062, 0.875, 0.4062, 0.9006, 0.3437, 0.875, 0.375, 0.875, 0.375, 0.9228, 0.3437, 0.9348, 0.3125, 0.9375, 0.3323, 0.9375, 0.3135, 0.9415, 0.3323, 0.9375, 0.3125, 0.9375, 0.3125, 0.875, 0.3437, 0.875, 0.3437, 0.9348, 0.2831, 0.9449, 0.2812, 0.9375, 0.3125, 0.9375, 0.3115, 0.9415, 0.2521, 0.9459, 0.25, 0.9375, 0.2812, 0.9375, 0.2794, 0.9449, 0.2521, 0.9459, 0.2206, 0.9449, 0.2188, 0.9375, 0.25, 0.9375, 0.2479, 0.9459, 0.1885, 0.9415, 0.1875, 0.9375, 0.2188, 0.9375, 0.2169, 0.9449, 0.1875, 0.9375, 0.1865, 0.9415, 0.1677, 0.9375, 0.1563, 0.875, 0.1875, 0.875, 0.1875, 0.9375, 0.1677, 0.9375, 0.1563, 0.9348, 0.125, 0.875, 0.1563, 0.875, 0.1563, 0.9348, 0.125, 0.9228, 0.09375, 0.9006, 0.09375, 0.875, 0.125, 0.875, 0.125, 0.9228, 0.0625, 0.875, 0.09375, 0.875, 0.09375, 0.9006, 0.08275, 0.888, 0.0625, 0.8955, 0.03125, 0.875, 0.0625, 0.875, 0.0625, 0.8955, 0.03125, 0.9019, 1.581e-07, 0.9038, 8.941e-08, 0.875, 0.03125, 0.875, 0.03125, 0.9019, 0.9688, 0.9019, 0.9688, 0.875, 1.0, 0.875, 1.0, 0.9038, 1.0, 0.9038, 0.9375, 0.875, 0.9688, 0.875, 0.9688, 0.9019, 0.9375, 0.8955, 0.9063, 0.875, 0.9375, 0.875, 0.9375, 0.8955, 0.9172, 0.888, 0.9063, 0.9006, 0.875, 0.9228, 0.875, 0.875, 0.9063, 0.875, 0.9063, 0.9006, 0.8438, 0.9348, 0.8438, 0.875, 0.875, 0.875, 0.875, 0.9228, 0.8135, 0.9415, 0.8125, 0.9375, 0.8323, 0.9375, 0.8323, 0.9375, 0.8125, 0.9375, 0.8125, 0.875, 0.8438, 0.875, 0.8438, 0.9348, 0.7981, 0.5, 0.8125, 0.5, 0.8125, 0.5625, 0.7812, 0.5625, 0.7812, 0.5542, 0.7991, 0.5546, 0.7981, 0.5, 0.7831, 0.9449, 0.7812, 0.9375, 0.8125, 0.9375, 0.8115, 0.9415, 0.7812, 0.4375, 0.8125, 0.4375, 0.8125, 0.5, 0.7981, 0.5, 0.7991, 0.4454, 0.7812, 0.4458, 0.75, 0.4375, 0.7812, 0.4375, 0.7812, 0.4458, 0.75, 0.4459, 0.7812, 0.5625, 0.75, 0.5625, 0.75, 0.5541, 0.7812, 0.5542, 0.7521, 0.9459, 0.75, 0.9375, 0.7812, 0.9375, 0.7794, 0.9449, 0.5, 0.625, 0.625, 0.625, 0.625, 0.716, 0.5903, 0.7157, 0.5434, 0.7155, 0.5, 0.7155, 0.5, 0.7155, 0.25, 0.625, 0.375, 0.625, 0.375, 0.716, 0.3572, 0.7156, 0.3217, 0.7148, 0.2979, 0.7144, 0.2908, 0.7143, 0.2798, 0.7143, 0.2643, 0.7143, 0.25, 0.7142, 0.75, 0.7142, 0.75, 0.625, 0.875, 0.625, 0.875, 0.716, 0.8572, 0.7156, 0.8217, 0.7148, 0.7979, 0.7144, 0.7908, 0.7143, 0.7798, 0.7143, 0.7643, 0.7143, 0.75, 0.7142, 0.625, 0.716, 0.625, 0.625, 0.75, 0.625, 0.75, 0.7142, 0.7357, 0.7143, 0.7202, 0.7143, 0.7092, 0.7143, 0.7021, 0.7144, 0.6783, 0.7148, 0.6428, 0.7156, 0.125, 0.716, 0.125, 0.625, 0.25, 0.625, 0.25, 0.7142, 0.25, 0.7142, 0.2357, 0.7143, 0.2202, 0.7143, 0.2092, 0.7143, 0.2021, 0.7144, 0.1783, 0.7148, 0.1428, 0.7156, 0.375, 0.716, 0.375, 0.625, 0.5, 0.625, 0.5, 0.7155, 0.4566, 0.7155, 0.4097, 0.7157, 0.5, 0.125, 0.375, 0.125, 0.375, 0.03402, 0.4097, 0.03427, 0.4566, 0.03448, 0.5, 0.03455, 0.625, 0.03402, 0.625, 0.125, 0.5, 0.125, 0.5, 0.03455, 0.5, 0.03455, 0.5434, 0.03448, 0.5903, 0.03427, 0.5, 0.7155, 0.5, 0.625, 0.625, 0.625, 0.625, 0.7161, 0.375, 0.625, 0.375, 0.7161, 0.3312, 0.7149, 0.25, 0.7142, 0.25, 0.625, 0.75, 0.7142, 0.75, 0.625, 0.875, 0.625, 0.875, 0.7161, 0.8312, 0.7149, 0.625, 0.7161, 0.625, 0.625, 0.75, 0.625, 0.75, 0.7142, 0.6688, 0.7149, 0.125, 0.7161, 0.125, 0.625, 0.25, 0.625, 0.25, 0.7142, 0.1688, 0.7149, 0.375, 0.625, 0.5, 0.625, 0.5, 0.7155, 0.5, 0.7155, 0.375, 0.7161, 0.5, 0.03455, 0.5, 0.03455, 0.5, 0.125, 0.375, 0.125, 0.375, 0.0339, 0.625, 0.0339, 0.625, 0.125, 0.5, 0.125, 0.5, 0.03455, 0.5, 0.625, 0.625, 0.625, 0.625, 0.7161, 0.5, 0.7155, 0.5, 0.7155, 0.25, 0.7142, 0.25, 0.7142, 0.25, 0.625, 0.375, 0.625, 0.375, 0.7161, 0.3312, 0.7149, 0.75, 0.7142, 0.75, 0.625, 0.875, 0.625, 0.875, 0.7161, 0.8312, 0.7149, 0.625, 0.625, 0.75, 0.625, 0.75, 0.7142, 0.75, 0.7142, 0.6688, 0.7149, 0.625, 0.7161, 0.125, 0.7161, 0.125, 0.625, 0.25, 0.625, 0.25, 0.7142, 0.1688, 0.7149, 0.375, 0.625, 0.5, 0.625, 0.5, 0.7155, 0.375, 0.7161, 0.5, 0.03455, 0.5, 0.125, 0.375, 0.125, 0.375, 0.0339, 0.625, 0.0339, 0.625, 0.125, 0.5, 0.125, 0.5, 0.03455, 0.5, 0.03455])
me_cube_004.materials.append(mat_material_003)
me_cube_004.materials.append(mat_material_004)
me_cube_004.materials.append(mat_material_005)
me_cube_004.materials.append(mat_material_006)
me_cube_004.materials.append(mat_material_007)
me_cube_004.use_remesh_fix_poles = True
me_cube_004.use_remesh_preserve_attributes = False
me_cube_004.use_mirror_vertex_groups = False
me_cube_004.update()

# ---- objects
ob_cube = bpy.data.objects.new('Cube', me_cube_004)

# ---- transforms, parenting, visibility, modifiers, constraints
ob_cube.location = (0.0, 0.0, 0.0)
ob_cube.scale = (0.1038, 0.1038, 0.1038)
ob_cube.lineart.crease_threshold = 0.0

# ---- collection membership
col_collection.objects.link(ob_cube)

# ---- scene / render settings (as saved in the file)
scene.frame_start = 1; scene.frame_end = 250; scene.frame_set(1)
scene.render.engine = 'BLENDER_EEVEE_NEXT'
scene.cycles.use_denoising = False
scene.cycles.samples = 128
scene.cycles.sampling_pattern = 'TABULATED_SOBOL'
scene.cycles.use_adaptive_sampling = False
scene.cycles.use_light_tree = False
scene.view_settings.view_transform = 'Filmic'
bpy.context.view_layer.update()

# ---- added for rendering (the .blend has no active camera and no usable light): camera, sun
cam_auto = bpy.data.cameras.new('AutoCamera')
cam_auto.lens = 50.0
cam_auto.sensor_width = 36.0
cam_auto.clip_end = 1000.0
ob_auto_camera = bpy.data.objects.new('AutoCamera', cam_auto)
scene.collection.objects.link(ob_auto_camera)
ob_auto_camera.location = (4.52577, -3.55088, 3.79153)
ob_auto_camera.rotation_euler = (1.09748, -7.21219e-08, 0.694738)
scene.camera = ob_auto_camera
light_auto_sun = bpy.data.lights.new('AutoSun', 'SUN')
light_auto_sun.energy = 3.0
light_auto_sun.angle = 0.0523599
ob_auto_sun = bpy.data.objects.new('AutoSun', light_auto_sun)
scene.collection.objects.link(ob_auto_sun)
ob_auto_sun.rotation_euler = (0.872665, 0.174533, 0.523599)
bpy.context.view_layer.update()
